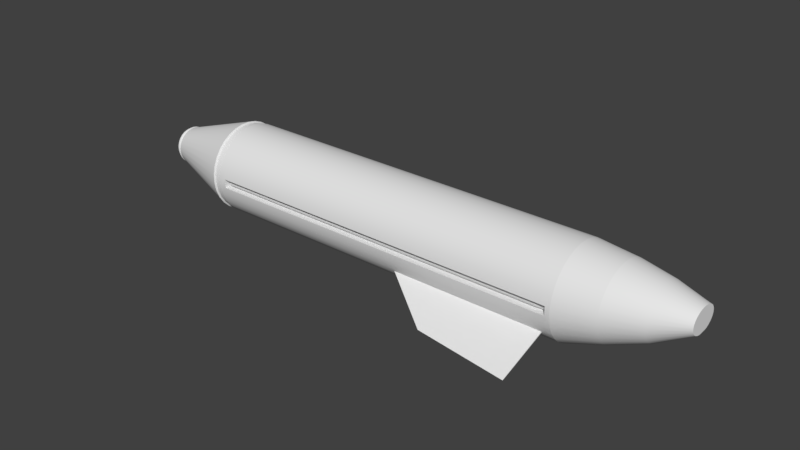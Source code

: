 # Source: sprayer.blend  (saved by Blender 2.79.0; exported with 4.5.12 LTS)
import bpy
from mathutils import Matrix  # noqa: F401  (used for matrix-valued properties, if any)

bpy.ops.wm.read_factory_settings(use_empty=True)
scene = bpy.context.scene
scene.name = 'Scene'

# ---- collections
col_collection_1 = bpy.data.collections.new('Collection 1'); scene.collection.children.link(col_collection_1)

# ---- materials (node trees are filled in below, after node groups)
mat_material_001 = bpy.data.materials.new('Material.001')
mat_material_001.alpha_threshold = 0.0
mat_material_001.use_transparent_shadow = False
mat_material_001.roughness = 0.5

# ---- node groups
ng_auto_smooth = bpy.data.node_groups.new('Auto Smooth', 'GeometryNodeTree')
_s = ng_auto_smooth.interface.new_socket(name='Geometry', in_out='OUTPUT', socket_type='NodeSocketGeometry')
_s = ng_auto_smooth.interface.new_socket(name='Geometry', in_out='INPUT', socket_type='NodeSocketGeometry')
_s = ng_auto_smooth.interface.new_socket(name='Angle', in_out='INPUT', socket_type='NodeSocketFloat')
_s.subtype = 'ANGLE'
_s.min_value = 0.0
_s.max_value = 3.142
ng_auto_smooth.is_modifier = True
_N = ng_auto_smooth.nodes; _L = ng_auto_smooth.links
n0 = _N.new('NodeGroupOutput'); n0.name = 'Group Output'; n0.location = (480, -100)
n1 = _N.new('NodeGroupInput'); n1.name = 'Group Input'; n1.location = (-420, -300)
n2 = _N.new('NodeGroupInput'); n2.name = 'Group Input.001'; n2.location = (-60, -100)
n3 = _N.new('GeometryNodeSetShadeSmooth'); n3.name = 'Set Shade Smooth'; n3.location = (120, -100)
n3.domain = 'EDGE'
n4 = _N.new('GeometryNodeSetShadeSmooth'); n4.name = 'Set Shade Smooth.001'; n4.location = (300, -100)
n5 = _N.new('GeometryNodeInputMeshEdgeAngle'); n5.name = 'Edge Angle'; n5.location = (-420, -220)
n6 = _N.new('GeometryNodeInputEdgeSmooth'); n6.name = 'Is Edge Smooth'; n6.location = (-60, -160)
n7 = _N.new('GeometryNodeInputShadeSmooth'); n7.name = 'Is Face Smooth'; n7.location = (-240, -340)
n8 = _N.new('FunctionNodeBooleanMath'); n8.name = 'Boolean Math'; n8.location = (-60, -220)
n9 = _N.new('FunctionNodeCompare'); n9.name = 'Compare'; n9.location = (-240, -180)
n9.operation = 'LESS_EQUAL'
_L.new(n5.outputs[0], n9.inputs[0])
_L.new(n4.outputs[0], n0.inputs[0])
_L.new(n1.outputs[1], n9.inputs[1])
_L.new(n9.outputs[0], n8.inputs[0])
_L.new(n7.outputs[0], n8.inputs[1])
_L.new(n2.outputs[0], n3.inputs[0])
_L.new(n6.outputs[0], n3.inputs[1])
_L.new(n3.outputs[0], n4.inputs[0])
_L.new(n8.outputs[0], n3.inputs[2])
n0.is_active_output = True

# ---- material node trees

# ---- world
world_world = bpy.data.worlds.new('World'); scene.world = world_world
world_world.color = (0.05088, 0.05088, 0.05088)
world_world.use_sun_shadow = False
world_world.sun_shadow_jitter_overblur = 0.0
world_world.cycles.sampling_method = 'MANUAL'

# ---- meshes
me_cylinder_001 = bpy.data.meshes.new('Cylinder.001')
me_cylinder_001.from_pydata([(-0.01278, 0.1297, -0.01345), (-0.008407, 0.08536, 1.187), (0.03784, 0.1247, -0.01345), (0.04188, 0.08375, 1.186), (0.0827, 0.1008, -0.01345), (0.08579, 0.06939, 1.185), (0.115, 0.06145, -0.01345), (0.1166, 0.04447, 1.184), (0.1297, 0.01278, -0.01345), (0.1297, 0.01278, 1.182), (0.1247, -0.03784, -0.01345), (0.1231, -0.02086, 1.18), (0.1008, -0.0827, -0.01345), (0.09768, -0.05132, 1.178), (0.06145, -0.115, -0.01345), (0.05741, -0.07398, 1.177), (0.01278, -0.1297, -0.01345), (0.008408, -0.08536, 1.176), (-0.03784, -0.1247, -0.01345), (-0.04188, -0.08375, 1.177), (-0.0827, -0.1008, -0.01345), (-0.08579, -0.06939, 1.178), (-0.115, -0.06145, -0.01345), (-0.1166, -0.04447, 1.18), (-0.1297, -0.01278, -0.01345), (-0.1297, -0.01278, 1.182), (-0.1247, 0.03784, -0.01345), (-0.1231, 0.02086, 1.184), (-0.1008, 0.0827, -0.01345), (-0.09768, 0.05132, 1.185), (-0.06145, 0.115, -0.01345), (-0.05741, 0.07397, 1.186), (-0.01278, 0.1297, 1.147), (0.03784, 0.1247, 1.147), (0.0827, 0.1008, 1.147), (0.115, 0.06145, 1.147), (0.1297, 0.01278, 1.147), (0.1247, -0.03784, 1.147), (0.1008, -0.0827, 1.147), (0.06145, -0.115, 1.147), (0.01278, -0.1297, 1.147), (-0.03784, -0.1247, 1.147), (-0.0827, -0.1008, 1.147), (-0.115, -0.06145, 1.147), (-0.1297, -0.01278, 1.147), (-0.1247, 0.03784, 1.147), (-0.1008, 0.0827, 1.147), (-0.06145, 0.115, 1.147), (0.03487, 0.07602, 1.17), (-0.00762, 0.07738, 1.17), (0.07197, 0.06389, 1.169), (0.09803, 0.04283, 1.167), (0.1091, 0.01605, 1.166), (0.1035, -0.01237, 1.164), (0.08201, -0.03811, 1.163), (0.04799, -0.05725, 1.162), (0.006587, -0.06687, 1.161), (-0.0359, -0.06551, 1.162), (-0.073, -0.05338, 1.163), (-0.09906, -0.03232, 1.164), (-0.1101, -0.005542, 1.166), (-0.1045, 0.02288, 1.167), (-0.08304, 0.04862, 1.169), (-0.04902, 0.06776, 1.17), (0.009297, -0.005241, 0.2516), (0.08412, -0.7649, 0.2525), (0.04061, -0.002225, 0.251), (0.1154, -0.7619, 0.2518), (0.06717, 0.0001954, 0.2491), (0.142, -0.7595, 0.25), (0.08494, 0.001652, 0.2463), (0.1598, -0.7581, 0.2472), (0.0912, 0.001924, 0.243), (0.166, -0.7578, 0.2439), (0.08501, 0.0009688, 0.2397), (0.1598, -0.7587, 0.2406), (0.0673, -0.001068, 0.2369), (0.1421, -0.7608, 0.2378), (0.04078, -0.003875, 0.2351), (0.1156, -0.7636, 0.2359), (0.009473, -0.007027, 0.2344), (0.0843, -0.7667, 0.2353), (-0.02184, -0.01004, 0.2351), (0.05298, -0.7697, 0.2359), (-0.0484, -0.01246, 0.2369), (0.02642, -0.7722, 0.2378), (-0.06617, -0.01392, 0.2397), (0.008657, -0.7736, 0.2406), (-0.07243, -0.01419, 0.243), (0.002395, -0.7739, 0.2439), (-0.06624, -0.01324, 0.2463), (0.008589, -0.7729, 0.2472), (-0.04853, -0.0112, 0.2491), (0.0263, -0.7709, 0.25), (-0.02201, -0.008393, 0.251), (0.05282, -0.7681, 0.2518), (0.07916, -0.7146, 0.2569), (0.1529, -1.464, 0.2578), (0.1267, -0.71, 0.2559), (0.2005, -1.459, 0.2568), (0.1671, -0.7064, 0.2531), (0.2409, -1.455, 0.2539), (0.1941, -0.7041, 0.2488), (0.2679, -1.453, 0.2497), (0.2036, -0.7037, 0.2438), (0.2774, -1.453, 0.2447), (0.1942, -0.7052, 0.2388), (0.268, -1.454, 0.2397), (0.1673, -0.7083, 0.2346), (0.2411, -1.457, 0.2354), (0.127, -0.7125, 0.2317), (0.2008, -1.462, 0.2326), (0.07943, -0.7173, 0.2308), (0.1532, -1.466, 0.2316), (0.03185, -0.7219, 0.2317), (0.1056, -1.471, 0.2326), (-0.008513, -0.7256, 0.2346), (0.06525, -1.475, 0.2354), (-0.0355, -0.7278, 0.2388), (0.03826, -1.477, 0.2397), (-0.04502, -0.7282, 0.2438), (0.02875, -1.477, 0.2447), (-0.03561, -0.7268, 0.2488), (0.03816, -1.476, 0.2497), (-0.008702, -0.7237, 0.2531), (0.06506, -1.473, 0.2539), (0.0316, -0.7194, 0.2559), (0.1054, -1.468, 0.2568)], [], [(32, 1, 3, 33), (33, 3, 5, 34), (34, 5, 7, 35), (35, 7, 9, 36), (36, 9, 11, 37), (37, 11, 13, 38), (38, 13, 15, 39), (39, 15, 17, 40), (40, 17, 19, 41), (41, 19, 21, 42), (42, 21, 23, 43), (43, 23, 25, 44), (44, 25, 27, 45), (45, 27, 29, 46), (17, 15, 55, 56), (46, 29, 31, 47), (47, 31, 1, 32), (0, 2, 4, 6, 8, 10, 12, 14, 16, 18, 20, 22, 24, 26, 28, 30), (30, 47, 32, 0), (28, 46, 47, 30), (26, 45, 46, 28), (24, 44, 45, 26), (22, 43, 44, 24), (20, 42, 43, 22), (18, 41, 42, 20), (16, 40, 41, 18), (14, 39, 40, 16), (12, 38, 39, 14), (10, 37, 38, 12), (8, 36, 37, 10), (6, 35, 36, 8), (4, 34, 35, 6), (2, 33, 34, 4), (0, 32, 33, 2), (48, 49, 63, 62, 61, 60, 59, 58, 57, 56, 55, 54, 53, 52, 51, 50), (3, 1, 49, 48), (27, 25, 60, 61), (13, 11, 53, 54), (23, 21, 58, 59), (1, 31, 63, 49), (9, 7, 51, 52), (19, 17, 56, 57), (29, 27, 61, 62), (5, 3, 48, 50), (15, 13, 54, 55), (25, 23, 59, 60), (11, 9, 52, 53), (21, 19, 57, 58), (31, 29, 62, 63), (7, 5, 50, 51), (64, 65, 67, 66), (66, 67, 69, 68), (68, 69, 71, 70), (70, 71, 73, 72), (72, 73, 75, 74), (74, 75, 77, 76), (76, 77, 79, 78), (78, 79, 81, 80), (80, 81, 83, 82), (82, 83, 85, 84), (84, 85, 87, 86), (86, 87, 89, 88), (88, 89, 91, 90), (90, 91, 93, 92), (67, 65, 95, 93, 91, 89, 87, 85, 83, 81, 79, 77, 75, 73, 71, 69), (92, 93, 95, 94), (94, 95, 65, 64), (96, 97, 99, 98), (98, 99, 101, 100), (100, 101, 103, 102), (102, 103, 105, 104), (104, 105, 107, 106), (106, 107, 109, 108), (108, 109, 111, 110), (110, 111, 113, 112), (112, 113, 115, 114), (114, 115, 117, 116), (116, 117, 119, 118), (118, 119, 121, 120), (120, 121, 123, 122), (122, 123, 125, 124), (124, 125, 127, 126), (126, 127, 97, 96), (96, 98, 100, 102, 104, 106, 108, 110, 112, 114, 116, 118, 120, 122, 124, 126)])
me_cylinder_001.polygons.foreach_set('use_smooth', [True] * 84)
_uv = me_cylinder_001.uv_layers.new(name='UVMap')
_uv.uv.foreach_set('vector', [0.9005, 0.939, 0.9005, 0.968, 0.8875, 0.968, 0.8875, 0.939, 0.8875, 0.939, 0.8875, 0.968, 0.8749, 0.968, 0.8749, 0.939, 0.8749, 0.939, 0.8749, 0.968, 0.8632, 0.968, 0.8632, 0.939, 0.8632, 0.939, 0.8632, 0.968, 0.8522, 0.968, 0.8522, 0.939, 0.8522, 0.939, 0.8522, 0.968, 0.8411, 0.968, 0.8411, 0.939, 0.8411, 0.939, 0.8411, 0.968, 0.8294, 0.968, 0.8294, 0.939, 0.8294, 0.939, 0.8294, 0.968, 0.8169, 0.968, 0.8169, 0.939, 0.8169, 0.939, 0.8169, 0.968, 0.8039, 0.968, 0.8039, 0.939, 0.8039, 0.939, 0.8039, 0.968, 0.7909, 0.968, 0.7909, 0.939, 0.9841, 0.939, 0.9841, 0.968, 0.9716, 0.968, 0.9716, 0.939, 0.9716, 0.939, 0.9716, 0.968, 0.9599, 0.968, 0.9599, 0.939, 0.9599, 0.939, 0.9599, 0.968, 0.9488, 0.968, 0.9488, 0.939, 0.9488, 0.939, 0.9488, 0.968, 0.9377, 0.968, 0.9377, 0.939, 0.9377, 0.939, 0.9377, 0.968, 0.926, 0.968, 0.926, 0.939, 0.8039, 0.968, 0.8169, 0.968, 0.8169, 0.9827, 0.8039, 0.9827, 0.926, 0.939, 0.926, 0.968, 0.9135, 0.968, 0.9135, 0.939, 0.9135, 0.939, 0.9135, 0.968, 0.9005, 0.968, 0.9005, 0.939, 0.8536, 0.09803, 0.8617, 0.1175, 0.8617, 0.1386, 0.8536, 0.1581, 0.8387, 0.173, 0.8192, 0.1811, 0.7981, 0.1811, 0.7786, 0.173, 0.7637, 0.1581, 0.7556, 0.1386, 0.7556, 0.1175, 0.7637, 0.09803, 0.7786, 0.08311, 0.7981, 0.07504, 0.8192, 0.07504, 0.8387, 0.08311, 0.9135, 0.2179, 0.9135, 0.939, 0.9005, 0.939, 0.9005, 0.2179, 0.926, 0.2179, 0.926, 0.939, 0.9135, 0.939, 0.9135, 0.2179, 0.9377, 0.2179, 0.9377, 0.939, 0.926, 0.939, 0.926, 0.2179, 0.9488, 0.2179, 0.9488, 0.939, 0.9377, 0.939, 0.9377, 0.2179, 0.9599, 0.2179, 0.9599, 0.939, 0.9488, 0.939, 0.9488, 0.2179, 0.9716, 0.2179, 0.9716, 0.939, 0.9599, 0.939, 0.9599, 0.2179, 0.9841, 0.2179, 0.9841, 0.939, 0.9716, 0.939, 0.9716, 0.2179, 0.8039, 0.2179, 0.8039, 0.939, 0.7909, 0.939, 0.7909, 0.2179, 0.8169, 0.2179, 0.8169, 0.939, 0.8039, 0.939, 0.8039, 0.2179, 0.8294, 0.2179, 0.8294, 0.939, 0.8169, 0.939, 0.8169, 0.2179, 0.8411, 0.2179, 0.8411, 0.939, 0.8294, 0.939, 0.8294, 0.2179, 0.8522, 0.2179, 0.8522, 0.939, 0.8411, 0.939, 0.8411, 0.2179, 0.8632, 0.2179, 0.8632, 0.939, 0.8522, 0.939, 0.8522, 0.2179, 0.8749, 0.2179, 0.8749, 0.939, 0.8632, 0.939, 0.8632, 0.2179, 0.8875, 0.2179, 0.8875, 0.939, 0.8749, 0.939, 0.8749, 0.2179, 0.9005, 0.2179, 0.9005, 0.939, 0.8875, 0.939, 0.8875, 0.2179, 0.9475, 0.0865, 0.9269, 0.09579, 0.9046, 0.09946, 0.884, 0.09693, 0.8682, 0.08861, 0.8596, 0.07575, 0.8596, 0.06031, 0.8682, 0.04465, 0.884, 0.03114, 0.9046, 0.02185, 0.9269, 0.01819, 0.9475, 0.02071, 0.9633, 0.02904, 0.9718, 0.0419, 0.9718, 0.05734, 0.9633, 0.073, 0.8875, 0.968, 0.9005, 0.968, 0.9005, 0.9827, 0.8875, 0.9827, 0.9377, 0.968, 0.9488, 0.968, 0.9488, 0.9827, 0.9377, 0.9827, 0.8294, 0.968, 0.8411, 0.968, 0.8411, 0.9827, 0.8294, 0.9827, 0.9599, 0.968, 0.9716, 0.968, 0.9716, 0.9827, 0.9599, 0.9827, 0.9005, 0.968, 0.9135, 0.968, 0.9135, 0.9827, 0.9005, 0.9827, 0.8522, 0.968, 0.8632, 0.968, 0.8632, 0.9827, 0.8522, 0.9827, 0.7909, 0.968, 0.8039, 0.968, 0.8039, 0.9827, 0.7909, 0.9827, 0.926, 0.968, 0.9377, 0.968, 0.9377, 0.9827, 0.926, 0.9827, 0.8749, 0.968, 0.8875, 0.968, 0.8875, 0.9827, 0.8749, 0.9827, 0.8169, 0.968, 0.8294, 0.968, 0.8294, 0.9827, 0.8169, 0.9827, 0.9488, 0.968, 0.9599, 0.968, 0.9599, 0.9827, 0.9488, 0.9827, 0.8411, 0.968, 0.8522, 0.968, 0.8522, 0.9827, 0.8411, 0.9827, 0.9716, 0.968, 0.9841, 0.968, 0.9841, 0.9827, 0.9716, 0.9827, 0.9135, 0.968, 0.926, 0.968, 0.926, 0.9827, 0.9135, 0.9827, 0.8632, 0.968, 0.8749, 0.968, 0.8749, 0.9827, 0.8632, 0.9827, 0.6721, 0.01143, 0.6721, 0.3691, 0.6665, 0.3691, 0.6665, 0.01146, 0.6665, 0.01146, 0.6665, 0.3691, 0.6618, 0.3692, 0.6618, 0.01155, 0.6618, 0.01155, 0.6618, 0.3692, 0.6586, 0.3694, 0.6586, 0.01169, 0.6586, 0.01169, 0.6586, 0.3694, 0.6562, 0.3697, 0.6562, 0.01199, 0.6562, 0.01199, 0.6562, 0.3697, 0.6538, 0.37, 0.6538, 0.01229, 0.6538, 0.01229, 0.6538, 0.37, 0.6506, 0.3701, 0.6506, 0.01242, 0.6506, 0.01242, 0.6506, 0.3701, 0.6459, 0.3702, 0.6459, 0.01251, 0.6459, 0.01251, 0.6459, 0.3702, 0.6403, 0.3702, 0.6403, 0.01254, 0.704, 0.01234, 0.704, 0.37, 0.6984, 0.37, 0.6984, 0.01231, 0.6984, 0.01231, 0.6984, 0.37, 0.6936, 0.3699, 0.6936, 0.01222, 0.6936, 0.01222, 0.6936, 0.3699, 0.6904, 0.3698, 0.6904, 0.01208, 0.6904, 0.01208, 0.6904, 0.3698, 0.6881, 0.3696, 0.6881, 0.01189, 0.6881, 0.01189, 0.6881, 0.3696, 0.6857, 0.3694, 0.6857, 0.01169, 0.6857, 0.01169, 0.6857, 0.3694, 0.6825, 0.3692, 0.6825, 0.01155, 0.7164, 0.3902, 0.7153, 0.396, 0.7164, 0.4019, 0.7198, 0.4068, 0.7247, 0.4101, 0.7306, 0.4113, 0.7364, 0.4101, 0.7414, 0.4068, 0.7447, 0.4018, 0.7459, 0.396, 0.7447, 0.3901, 0.7414, 0.3852, 0.7364, 0.3818, 0.7305, 0.3807, 0.7247, 0.3819, 0.7197, 0.3852, 0.6825, 0.01155, 0.6825, 0.3692, 0.6777, 0.3691, 0.6777, 0.01146, 0.6777, 0.01146, 0.6777, 0.3691, 0.6721, 0.3691, 0.6721, 0.01143, 0.593, 0.006607, 0.593, 0.3688, 0.5843, 0.3689, 0.5843, 0.006657, 0.5843, 0.006657, 0.5843, 0.3689, 0.5769, 0.369, 0.5769, 0.006797, 0.5769, 0.006797, 0.5769, 0.369, 0.5719, 0.3692, 0.5719, 0.007008, 0.5719, 0.007008, 0.5719, 0.3692, 0.5695, 0.3695, 0.5695, 0.007311, 0.5695, 0.007311, 0.5695, 0.3695, 0.5671, 0.3698, 0.5671, 0.007614, 0.5671, 0.007614, 0.5671, 0.3698, 0.562, 0.37, 0.562, 0.007825, 0.562, 0.007825, 0.562, 0.37, 0.5546, 0.3702, 0.5546, 0.007966, 0.5546, 0.007966, 0.5546, 0.3702, 0.5459, 0.3702, 0.5459, 0.008015, 0.6402, 0.007942, 0.6402, 0.3701, 0.6314, 0.3701, 0.6314, 0.007893, 0.6314, 0.007893, 0.6314, 0.3701, 0.624, 0.37, 0.624, 0.007752, 0.624, 0.007752, 0.624, 0.37, 0.619, 0.3697, 0.619, 0.007541, 0.619, 0.007541, 0.619, 0.3697, 0.6166, 0.3695, 0.6166, 0.007275, 0.6166, 0.007275, 0.6166, 0.3695, 0.6142, 0.3692, 0.6142, 0.007008, 0.6142, 0.007008, 0.6142, 0.3692, 0.6092, 0.369, 0.6092, 0.006798, 0.6092, 0.006798, 0.6092, 0.369, 0.6018, 0.3689, 0.6018, 0.006657, 0.6018, 0.006657, 0.6018, 0.3689, 0.593, 0.3688, 0.593, 0.006607, 0.7631, 0.4429, 0.7618, 0.4361, 0.7579, 0.4303, 0.7521, 0.4264, 0.7453, 0.425, 0.7385, 0.4264, 0.7327, 0.4302, 0.7288, 0.436, 0.7274, 0.4428, 0.7288, 0.4497, 0.7326, 0.4554, 0.7384, 0.4593, 0.7452, 0.4607, 0.7521, 0.4594, 0.7578, 0.4555, 0.7617, 0.4497])
me_cylinder_001.materials.append(mat_material_001)
me_cylinder_001.use_remesh_preserve_volume = False
me_cylinder_001.use_remesh_preserve_attributes = False
me_cylinder_001.use_mirror_vertex_groups = False
me_cylinder_001.update()
me_plane_001 = bpy.data.meshes.new('Plane.001')
me_plane_001.from_pydata([(0.08024, 0.2417, 0.003), (0.9381, 0.2417, 0.003), (0.3808, 0.4699, 1.956e-08), (0.8929, 0.523, 1.723e-08), (0.08024, 0.2417, -0.003), (0.9381, 0.2417, -0.003)], [], [(0, 1, 3, 2), (4, 2, 3, 5), (1, 5, 3), (2, 4, 0)])
_uv = me_plane_001.uv_layers.new(name='UVMap')
_uv.uv.foreach_set('vector', [0.5405, 0.5111, 0.774, 0.5111, 0.7617, 0.5876, 0.6223, 0.5732, 0.5394, 0.6642, 0.6213, 0.6021, 0.7607, 0.5877, 0.773, 0.6642, 0.774, 0.5111, 0.7756, 0.5113, 0.7617, 0.5876, 0.6223, 0.5732, 0.5394, 0.5125, 0.5405, 0.5111])
me_plane_001.materials.append(mat_material_001)
me_plane_001.use_remesh_preserve_volume = False
me_plane_001.use_remesh_preserve_attributes = False
me_plane_001.use_mirror_vertex_groups = False
me_plane_001.update()
me_cylinder = bpy.data.meshes.new('Cylinder')
me_cylinder.from_pydata([(1.134e-07, 0.04478, -1.0), (0.008736, 0.04392, -1.0), (0.01714, 0.04137, -1.0), (0.02488, 0.03723, -1.0), (0.03166, 0.03166, -1.0), (0.03723, 0.02488, -1.0), (0.04137, 0.01714, -1.0), (0.04392, 0.008737, -1.0), (0.04478, 2.756e-07, -1.0), (0.04392, -0.008736, -1.0), (0.04137, -0.01714, -1.0), (0.03723, -0.02488, -1.0), (0.03166, -0.03166, -1.0), (0.02488, -0.03723, -1.0), (0.01714, -0.04137, -1.0), (0.008736, -0.04392, -1.0), (9.883e-08, -0.04478, -1.0), (-0.008736, -0.04392, -1.0), (-0.01714, -0.04137, -1.0), (-0.02488, -0.03723, -1.0), (-0.03166, -0.03166, -1.0), (-0.03723, -0.02488, -1.0), (-0.04137, -0.01714, -1.0), (-0.04392, -0.008736, -1.0), (-0.04478, 3.155e-07, -1.0), (-0.04392, 0.008737, -1.0), (-0.04137, 0.01714, -1.0), (-0.03723, 0.02488, -1.0), (-0.03166, 0.03166, -1.0), (-0.02488, 0.03723, -1.0), (-0.01714, 0.04137, -1.0), (-0.008736, 0.04392, -1.0), (8.778e-08, 1.0, -0.6836), (0.1951, 0.9808, -0.6836), (0.3827, 0.9239, -0.6836), (0.5556, 0.8315, -0.6836), (0.7071, 0.7071, -0.6836), (0.8315, 0.5556, -0.6836), (0.9239, 0.3827, -0.6836), (0.9808, 0.1951, -0.6836), (1.0, 7.55e-08, -0.6836), (0.9808, -0.1951, -0.6836), (0.9239, -0.3827, -0.6836), (0.8315, -0.5556, -0.6836), (0.7071, -0.7071, -0.6836), (0.5556, -0.8315, -0.6836), (0.3827, -0.9239, -0.6836), (0.1951, -0.9808, -0.6836), (-2.381e-07, -1.0, -0.6836), (-0.1951, -0.9808, -0.6836), (-0.3827, -0.9239, -0.6836), (-0.5556, -0.8315, -0.6836), (-0.7071, -0.7071, -0.6836), (-0.8315, -0.5556, -0.6836), (-0.9239, -0.3827, -0.6836), (-0.9808, -0.1951, -0.6836), (-1.0, 9.656e-07, -0.6836), (-0.9808, 0.1951, -0.6836), (-0.9239, 0.3827, -0.6836), (-0.8315, 0.5556, -0.6836), (-0.7071, 0.7071, -0.6836), (-0.5556, 0.8315, -0.6836), (-0.3827, 0.9239, -0.6836), (-0.1951, 0.9808, -0.6836), (0.0738, 0.371, -0.9678), (0.1448, 0.3495, -0.9678), (0.2102, 0.3145, -0.9678), (0.2675, 0.2675, -0.9678), (0.3145, 0.2102, -0.9678), (0.3495, 0.1448, -0.9678), (0.371, 0.0738, -0.9678), (0.3783, 1.979e-07, -0.9678), (0.371, -0.0738, -0.9678), (0.3495, -0.1448, -0.9678), (0.3145, -0.2102, -0.9678), (0.2675, -0.2675, -0.9678), (0.2102, -0.3145, -0.9678), (0.1448, -0.3495, -0.9678), (0.0738, -0.371, -0.9678), (-5.249e-08, -0.3783, -0.9678), (-0.0738, -0.371, -0.9678), (-0.1448, -0.3495, -0.9678), (-0.2102, -0.3145, -0.9678), (-0.2675, -0.2675, -0.9678), (-0.3145, -0.2102, -0.9678), (-0.3495, -0.1448, -0.9678), (-0.371, -0.0738, -0.9678), (-0.3783, 5.346e-07, -0.9678), (-0.371, 0.0738, -0.9678), (-0.3495, 0.1448, -0.9678), (-0.3145, 0.2102, -0.9678), (-0.2675, 0.2675, -0.9678), (-0.2102, 0.3145, -0.9678), (-0.1448, 0.3495, -0.9678), (-0.0738, 0.371, -0.9678), (7.077e-08, 0.3783, -0.9678), (7.046e-08, 0.3771, -0.9591), (0.07357, 0.3699, -0.9591), (0.1443, 0.3484, -0.9591), (0.2095, 0.3136, -0.9591), (0.2667, 0.2667, -0.9591), (0.3136, 0.2095, -0.9591), (0.3484, 0.1443, -0.9591), (0.3699, 0.07357, -0.9591), (0.3771, 2.025e-07, -0.9591), (0.3699, -0.07357, -0.9591), (0.3484, -0.1443, -0.9591), (0.3136, -0.2095, -0.9591), (0.2667, -0.2667, -0.9591), (0.2095, -0.3136, -0.9591), (0.1443, -0.3484, -0.9591), (0.07357, -0.3699, -0.9591), (-5.241e-08, -0.3771, -0.9591), (-0.07357, -0.3699, -0.9591), (-0.1443, -0.3484, -0.9591), (-0.2095, -0.3136, -0.9591), (-0.2667, -0.2667, -0.9591), (-0.3136, -0.2095, -0.9591), (-0.3484, -0.1443, -0.9591), (-0.3699, -0.07357, -0.9591), (-0.3771, 5.382e-07, -0.9591), (-0.3699, 0.07357, -0.9591), (-0.3484, 0.1443, -0.9591), (-0.3136, 0.2095, -0.9591), (-0.2667, 0.2667, -0.9591), (-0.2095, 0.3136, -0.9591), (-0.1443, 0.3484, -0.9591), (-0.07357, 0.3699, -0.9591), (6.555e-08, 0.4246, -0.9554), (0.08284, 0.4165, -0.9554), (0.1625, 0.3923, -0.9554), (0.2359, 0.3531, -0.9554), (0.3002, 0.3002, -0.9554), (0.3531, 0.2359, -0.9554), (0.3923, 0.1625, -0.9554), (0.4165, 0.08284, -0.9554), (0.4246, 1.907e-07, -0.9554), (0.4165, -0.08284, -0.9554), (0.3923, -0.1625, -0.9554), (0.3531, -0.2359, -0.9554), (0.3002, -0.3002, -0.9554), (0.2359, -0.3531, -0.9554), (0.1625, -0.3923, -0.9554), (0.08284, -0.4165, -0.9554), (-7.281e-08, -0.4246, -0.9554), (-0.08284, -0.4165, -0.9554), (-0.1625, -0.3923, -0.9554), (-0.2359, -0.3531, -0.9554), (-0.3002, -0.3002, -0.9554), (-0.3531, -0.2359, -0.9554), (-0.3923, -0.1625, -0.9554), (-0.4165, -0.08284, -0.9554), (-0.4246, 5.686e-07, -0.9554), (-0.4165, 0.08284, -0.9554), (-0.3923, 0.1625, -0.9554), (-0.3531, 0.2359, -0.9554), (-0.3002, 0.3002, -0.9554), (-0.2359, 0.3531, -0.9554), (-0.1625, 0.3923, -0.9554), (-0.08284, 0.4165, -0.9554), (6.392e-08, 0.4135, -0.9514), (0.08067, 0.4056, -0.9514), (0.1582, 0.382, -0.9514), (0.2297, 0.3438, -0.9514), (0.2924, 0.2924, -0.9514), (0.3438, 0.2297, -0.9514), (0.382, 0.1582, -0.9514), (0.4056, 0.08067, -0.9514), (0.4135, 1.952e-07, -0.9514), (0.4056, -0.08067, -0.9514), (0.382, -0.1582, -0.9514), (0.3438, -0.2297, -0.9514), (0.2924, -0.2924, -0.9514), (0.2297, -0.3438, -0.9514), (0.1582, -0.382, -0.9514), (0.08067, -0.4056, -0.9514), (-7.082e-08, -0.4135, -0.9514), (-0.08067, -0.4056, -0.9514), (-0.1582, -0.382, -0.9514), (-0.2297, -0.3438, -0.9514), (-0.2924, -0.2924, -0.9514), (-0.3438, -0.2297, -0.9514), (-0.382, -0.1582, -0.9514), (-0.4056, -0.08067, -0.9514), (-0.4135, 5.632e-07, -0.9514), (-0.4056, 0.08067, -0.9514), (-0.382, 0.1582, -0.9514), (-0.3438, 0.2297, -0.9514), (-0.2924, 0.2924, -0.9514), (-0.2297, 0.3438, -0.9514), (-0.1582, 0.382, -0.9514), (-0.08067, 0.4056, -0.9514), (-5.937e-08, 1.0, 0.5949), (0.1951, 0.9808, 0.5949), (0.3827, 0.9239, 0.5949), (0.5556, 0.8315, 0.5949), (0.7071, 0.7071, 0.5949), (0.8315, 0.5556, 0.5949), (0.9239, 0.3827, 0.5949), (0.9808, 0.1951, 0.5949), (1.0, 7.55e-08, 0.5949), (0.9808, -0.1951, 0.5949), (0.9239, -0.3827, 0.5949), (0.8315, -0.5556, 0.5949), (0.7071, -0.7071, 0.5949), (0.5556, -0.8315, 0.5949), (0.3827, -0.9239, 0.5949), (0.1951, -0.9808, 0.5949), (-3.852e-07, -1.0, 0.5949), (-0.1951, -0.9808, 0.5949), (-0.3827, -0.9239, 0.5949), (-0.5556, -0.8315, 0.5949), (-0.7071, -0.7071, 0.5949), (-0.8315, -0.5556, 0.5949), (-0.9239, -0.3827, 0.5949), (-0.9808, -0.1951, 0.5949), (-1.0, 9.656e-07, 0.5949), (-0.9808, 0.1951, 0.5949), (-0.9239, 0.3827, 0.5949), (-0.8315, 0.5556, 0.5949), (-0.7071, 0.7071, 0.5949), (-0.5556, 0.8315, 0.5949), (-0.3827, 0.9239, 0.5949), (-0.1951, 0.9808, 0.5949), (0.1951, 0.9808, -0.6525), (0.3827, 0.9239, -0.6525), (0.5556, 0.8315, -0.6525), (0.7071, 0.7071, -0.6525), (0.8315, 0.5556, -0.6525), (0.9239, 0.3827, -0.6525), (0.9808, 0.1951, -0.6525), (1.0, 7.55e-08, -0.6525), (0.9808, -0.1951, -0.6525), (0.9239, -0.3827, -0.6525), (0.8315, -0.5556, -0.6525), (0.7071, -0.7071, -0.6525), (0.5556, -0.8315, -0.6525), (0.3827, -0.9239, -0.6525), (0.1951, -0.9808, -0.6525), (-2.323e-07, -1.0, -0.6525), (-0.1951, -0.9808, -0.6525), (-0.3827, -0.9239, -0.6525), (-0.5556, -0.8315, -0.6525), (-0.7071, -0.7071, -0.6525), (-0.8315, -0.5556, -0.6525), (-0.9239, -0.3827, -0.6525), (-0.9808, -0.1951, -0.6525), (-1.0, 9.656e-07, -0.6525), (-0.9808, 0.1951, -0.6525), (-0.9239, 0.3827, -0.6525), (-0.8315, 0.5556, -0.6525), (-0.7071, 0.7071, -0.6525), (-0.5556, 0.8315, -0.6525), (-0.3827, 0.9239, -0.6525), (-0.1951, 0.9808, -0.6525), (9.353e-08, 1.0, -0.6525), (0.1884, 0.9473, -0.6806), (0.3696, 0.8924, -0.6806), (0.5366, 0.8031, -0.6806), (0.683, 0.683, -0.6806), (0.8031, 0.5366, -0.6806), (0.8924, 0.3696, -0.6806), (0.9473, 0.1884, -0.6806), (0.9659, 8.093e-08, -0.6806), (0.9473, -0.1884, -0.6806), (0.8924, -0.3696, -0.6806), (0.8031, -0.5366, -0.6806), (0.683, -0.683, -0.6806), (0.5366, -0.8031, -0.6806), (0.3696, -0.8924, -0.6806), (0.1884, -0.9473, -0.6806), (-2.224e-07, -0.9659, -0.6806), (-0.1884, -0.9473, -0.6806), (-0.3696, -0.8924, -0.6806), (-0.5366, -0.8031, -0.6806), (-0.683, -0.683, -0.6806), (-0.8031, -0.5366, -0.6806), (-0.8924, -0.3696, -0.6806), (-0.9473, -0.1884, -0.6806), (-0.9659, 9.407e-07, -0.6806), (-0.9473, 0.1884, -0.6806), (-0.8924, 0.3696, -0.6806), (-0.8031, 0.5366, -0.6806), (-0.683, 0.683, -0.6806), (-0.5366, 0.8031, -0.6806), (-0.3696, 0.8924, -0.6806), (-0.1884, 0.9473, -0.6806), (9.23e-08, 0.9659, -0.6806), (9.701e-08, 0.9659, -0.6549), (0.1884, 0.9473, -0.6549), (0.3696, 0.8924, -0.6549), (0.5366, 0.8031, -0.6549), (0.683, 0.683, -0.6549), (0.8031, 0.5366, -0.6549), (0.8924, 0.3696, -0.6549), (0.9473, 0.1884, -0.6549), (0.9659, 8.093e-08, -0.6549), (0.9473, -0.1884, -0.6549), (0.8924, -0.3696, -0.6549), (0.8031, -0.5366, -0.6549), (0.683, -0.683, -0.6549), (0.5366, -0.8031, -0.6549), (0.3696, -0.8924, -0.6549), (0.1884, -0.9473, -0.6549), (-2.177e-07, -0.9659, -0.6549), (-0.1884, -0.9473, -0.6549), (-0.3696, -0.8924, -0.6549), (-0.5366, -0.8031, -0.6549), (-0.683, -0.683, -0.6549), (-0.8031, -0.5366, -0.6549), (-0.8924, -0.3696, -0.6549), (-0.9473, -0.1884, -0.6549), (-0.9659, 9.407e-07, -0.6549), (-0.9473, 0.1884, -0.6549), (-0.8924, 0.3696, -0.6549), (-0.8031, 0.5366, -0.6549), (-0.683, 0.683, -0.6549), (-0.5366, 0.8031, -0.6549), (-0.3696, 0.8924, -0.6549), (-0.1884, 0.9473, -0.6549), (9.096e-08, 1.0, -0.6315), (0.1951, 0.9808, -0.6315), (0.3827, 0.9239, -0.6315), (0.5556, 0.8315, -0.6315), (0.7071, 0.7071, -0.6315), (0.8315, 0.5556, -0.6315), (0.9239, 0.3827, -0.6315), (0.9808, 0.1951, -0.6315), (1.0, 7.55e-08, -0.6315), (0.9808, -0.1951, -0.6315), (0.9239, -0.3827, -0.6315), (0.8315, -0.5556, -0.6315), (0.7071, -0.7071, -0.6315), (0.5556, -0.8315, -0.6315), (0.3827, -0.9239, -0.6315), (0.1951, -0.9808, -0.6315), (-2.349e-07, -1.0, -0.6315), (-0.1951, -0.9808, -0.6315), (-0.3827, -0.9239, -0.6315), (-0.5556, -0.8315, -0.6315), (-0.7071, -0.7071, -0.6315), (-0.8315, -0.5556, -0.6315), (-0.9239, -0.3827, -0.6315), (-0.9808, -0.1951, -0.6315), (-1.0, 9.656e-07, -0.6315), (-0.9808, 0.1951, -0.6315), (-0.9239, 0.3827, -0.6315), (-0.8315, 0.5556, -0.6315), (-0.7071, 0.7071, -0.6315), (-0.5556, 0.8315, -0.6315), (-0.3827, 0.9239, -0.6315), (-0.1951, 0.9808, -0.6315), (-5.748e-08, 1.0, 0.5795), (0.1951, 0.9808, 0.5795), (0.3827, 0.9239, 0.5795), (0.5556, 0.8315, 0.5795), (0.7071, 0.7071, 0.5795), (0.8315, 0.5556, 0.5795), (0.9239, 0.3827, 0.5795), (0.9808, 0.1951, 0.5795), (1.0, 7.55e-08, 0.5795), (0.9808, -0.1951, 0.5795), (0.9239, -0.3827, 0.5795), (0.8315, -0.5556, 0.5795), (0.7071, -0.7071, 0.5795), (0.5556, -0.8315, 0.5795), (0.3827, -0.9239, 0.5795), (0.1951, -0.9808, 0.5795), (-3.833e-07, -1.0, 0.5795), (-0.1951, -0.9808, 0.5795), (-0.3827, -0.9239, 0.5795), (-0.5556, -0.8315, 0.5795), (-0.7071, -0.7071, 0.5795), (-0.8315, -0.5556, 0.5795), (-0.9239, -0.3827, 0.5795), (-0.9808, -0.1951, 0.5795), (-1.0, 9.656e-07, 0.5795), (-0.9808, 0.1951, 0.5795), (-0.9239, 0.3827, 0.5795), (-0.8315, 0.5556, 0.5795), (-0.7071, 0.7071, 0.5795), (-0.5556, 0.8315, 0.5795), (-0.3827, 0.9239, 0.5795), (-0.1951, 0.9808, 0.5795), (0.1776, -0.8031, 0.5795), (0.1776, -0.8031, -0.6315), (-0.0175, -0.8223, 0.5795), (-0.0175, -0.8223, -0.6315), (-0.1776, 0.8031, 0.5795), (-0.1776, 0.8031, -0.6315), (0.0175, 0.8223, -0.6315), (0.0175, 0.8223, 0.5795), (-0.2742, 0.8317, 0.722), (-0.4248, 0.7838, 0.722), (-0.5633, 0.7055, 0.722), (-0.6845, 0.5995, 0.722), (-0.7837, 0.4702, 0.722), (-0.8571, 0.3223, 0.722), (-0.9019, 0.1616, 0.722), (-0.9163, -0.005677, 0.722), (-0.8998, -0.1732, 0.722), (-0.853, -0.3345, 0.722), (-0.7778, -0.4833, 0.722), (-0.677, -0.614, 0.722), (-0.5544, -0.7216, 0.722), (-0.4149, -0.8018, 0.722), (-0.2637, -0.8516, 0.722), (-0.1067, -0.8692, 0.722), (0.05012, -0.8537, 0.722), (0.2007, -0.8059, 0.722), (0.3392, -0.7275, 0.722), (0.4605, -0.6216, 0.722), (0.5597, -0.4922, 0.722), (0.6331, -0.3444, 0.722), (0.6778, -0.1837, 0.722), (0.6922, -0.01639, 0.722), (0.6757, 0.1511, 0.722), (0.629, 0.3124, 0.722), (0.5537, 0.4613, 0.722), (0.4529, 0.592, 0.722), (0.3303, 0.6995, 0.722), (0.1908, 0.7797, 0.722), (0.03961, 0.8296, 0.722), (-0.1174, 0.8471, 0.722), (-0.3279, 0.6103, 0.8381), (-0.4349, 0.575, 0.8381), (-0.5333, 0.5169, 0.8381), (-0.6192, 0.4381, 0.8381), (-0.6894, 0.3417, 0.8381), (-0.7411, 0.2314, 0.8381), (-0.7724, 0.1114, 0.8381), (-0.782, -0.01374, 0.8381), (-0.7697, -0.1391, 0.8381), (-0.7358, -0.2599, 0.8381), (-0.6817, -0.3715, 0.8381), (-0.6094, -0.4696, 0.8381), (-0.5218, -0.5505, 0.8381), (-0.4222, -0.611, 0.8381), (-0.3144, -0.6488, 0.8381), (-0.2026, -0.6625, 0.8381), (-0.09099, -0.6515, 0.8381), (0.01602, -0.6163, 0.8381), (0.1144, -0.5582, 0.8381), (0.2003, -0.4794, 0.8381), (0.2704, -0.383, 0.8381), (0.3222, -0.2726, 0.8381), (0.3535, -0.1526, 0.8381), (0.3631, -0.02752, 0.8381), (0.3508, 0.09783, 0.8381), (0.3169, 0.2186, 0.8381), (0.2628, 0.3302, 0.8381), (0.1905, 0.4284, 0.8381), (0.1029, 0.5092, 0.8381), (0.003286, 0.5698, 0.8381), (-0.1045, 0.6076, 0.8381), (-0.2163, 0.6212, 0.8381), (-0.3832, 0.3318, 0.9441), (-0.432, 0.3128, 0.9441), (-0.4767, 0.2805, 0.9441), (-0.5153, 0.2363, 0.9441), (-0.5465, 0.1817, 0.9441), (-0.5691, 0.119, 0.9441), (-0.5821, 0.05046, 0.9441), (-0.5852, -0.02124, 0.9441), (-0.5781, -0.09333, 0.9441), (-0.5611, -0.1631, 0.9441), (-0.5349, -0.2277, 0.9441), (-0.5006, -0.2849, 0.9441), (-0.4593, -0.3323, 0.9441), (-0.4128, -0.3681, 0.9441), (-0.3627, -0.3911, 0.9441), (-0.3111, -0.4002, 0.9441), (-0.2598, -0.3951, 0.9441), (-0.211, -0.3761, 0.9441), (-0.1663, -0.3439, 0.9441), (-0.1277, -0.2996, 0.9441), (-0.09647, -0.2451, 0.9441), (-0.0739, -0.1823, 0.9441), (-0.06085, -0.1138, 0.9441), (-0.05782, -0.04209, 0.9441), (-0.06492, 0.03, 0.9441), (-0.08188, 0.09973, 0.9441), (-0.1081, 0.1644, 0.9441), (-0.1424, 0.2215, 0.9441), (-0.1837, 0.269, 0.9441), (-0.2302, 0.3048, 0.9441), (-0.2803, 0.3277, 0.9441), (-0.3319, 0.3369, 0.9441)], [], [(0, 1, 2, 3, 4, 5, 6, 7, 8, 9, 10, 11, 12, 13, 14, 15, 16, 17, 18, 19, 20, 21, 22, 23, 24, 25, 26, 27, 28, 29, 30, 31), (191, 63, 32, 160), (190, 62, 63, 191), (189, 61, 62, 190), (188, 60, 61, 189), (187, 59, 60, 188), (186, 58, 59, 187), (185, 57, 58, 186), (184, 56, 57, 185), (183, 55, 56, 184), (182, 54, 55, 183), (181, 53, 54, 182), (180, 52, 53, 181), (179, 51, 52, 180), (178, 50, 51, 179), (177, 49, 50, 178), (176, 48, 49, 177), (175, 47, 48, 176), (174, 46, 47, 175), (173, 45, 46, 174), (172, 44, 45, 173), (171, 43, 44, 172), (170, 42, 43, 171), (169, 41, 42, 170), (168, 40, 41, 169), (167, 39, 40, 168), (166, 38, 39, 167), (165, 37, 38, 166), (164, 36, 37, 165), (163, 35, 36, 164), (162, 34, 35, 163), (161, 33, 34, 162), (160, 32, 33, 161), (0, 95, 64, 1), (1, 64, 65, 2), (2, 65, 66, 3), (3, 66, 67, 4), (4, 67, 68, 5), (5, 68, 69, 6), (6, 69, 70, 7), (7, 70, 71, 8), (8, 71, 72, 9), (9, 72, 73, 10), (10, 73, 74, 11), (11, 74, 75, 12), (12, 75, 76, 13), (13, 76, 77, 14), (14, 77, 78, 15), (15, 78, 79, 16), (16, 79, 80, 17), (17, 80, 81, 18), (18, 81, 82, 19), (19, 82, 83, 20), (20, 83, 84, 21), (21, 84, 85, 22), (22, 85, 86, 23), (23, 86, 87, 24), (24, 87, 88, 25), (25, 88, 89, 26), (26, 89, 90, 27), (27, 90, 91, 28), (28, 91, 92, 29), (29, 92, 93, 30), (30, 93, 94, 31), (31, 94, 95, 0), (95, 96, 97, 64), (64, 97, 98, 65), (65, 98, 99, 66), (66, 99, 100, 67), (67, 100, 101, 68), (68, 101, 102, 69), (69, 102, 103, 70), (70, 103, 104, 71), (71, 104, 105, 72), (72, 105, 106, 73), (73, 106, 107, 74), (74, 107, 108, 75), (75, 108, 109, 76), (76, 109, 110, 77), (77, 110, 111, 78), (78, 111, 112, 79), (79, 112, 113, 80), (80, 113, 114, 81), (81, 114, 115, 82), (82, 115, 116, 83), (83, 116, 117, 84), (84, 117, 118, 85), (85, 118, 119, 86), (86, 119, 120, 87), (87, 120, 121, 88), (88, 121, 122, 89), (89, 122, 123, 90), (90, 123, 124, 91), (91, 124, 125, 92), (92, 125, 126, 93), (93, 126, 127, 94), (94, 127, 96, 95), (96, 128, 129, 97), (97, 129, 130, 98), (98, 130, 131, 99), (99, 131, 132, 100), (100, 132, 133, 101), (101, 133, 134, 102), (102, 134, 135, 103), (103, 135, 136, 104), (104, 136, 137, 105), (105, 137, 138, 106), (106, 138, 139, 107), (107, 139, 140, 108), (108, 140, 141, 109), (109, 141, 142, 110), (110, 142, 143, 111), (111, 143, 144, 112), (112, 144, 145, 113), (113, 145, 146, 114), (114, 146, 147, 115), (115, 147, 148, 116), (116, 148, 149, 117), (117, 149, 150, 118), (118, 150, 151, 119), (119, 151, 152, 120), (120, 152, 153, 121), (121, 153, 154, 122), (122, 154, 155, 123), (123, 155, 156, 124), (124, 156, 157, 125), (125, 157, 158, 126), (126, 158, 159, 127), (127, 159, 128, 96), (128, 160, 161, 129), (129, 161, 162, 130), (130, 162, 163, 131), (131, 163, 164, 132), (132, 164, 165, 133), (133, 165, 166, 134), (134, 166, 167, 135), (135, 167, 168, 136), (136, 168, 169, 137), (137, 169, 170, 138), (138, 170, 171, 139), (139, 171, 172, 140), (140, 172, 173, 141), (141, 173, 174, 142), (142, 174, 175, 143), (143, 175, 176, 144), (144, 176, 177, 145), (145, 177, 178, 146), (146, 178, 179, 147), (147, 179, 180, 148), (148, 180, 181, 149), (149, 181, 182, 150), (150, 182, 183, 151), (151, 183, 184, 152), (152, 184, 185, 153), (153, 185, 186, 154), (154, 186, 187, 155), (155, 187, 188, 156), (156, 188, 189, 157), (157, 189, 190, 158), (158, 190, 191, 159), (159, 191, 160, 128), (383, 223, 192, 352), (382, 222, 223, 383), (381, 221, 222, 382), (380, 220, 221, 381), (379, 219, 220, 380), (378, 218, 219, 379), (377, 217, 218, 378), (376, 216, 217, 377), (375, 215, 216, 376), (374, 214, 215, 375), (373, 213, 214, 374), (372, 212, 213, 373), (371, 211, 212, 372), (370, 210, 211, 371), (369, 209, 210, 370), (368, 208, 209, 369), (367, 207, 208, 368), (366, 206, 207, 367), (365, 205, 206, 366), (364, 204, 205, 365), (363, 203, 204, 364), (362, 202, 203, 363), (361, 201, 202, 362), (360, 200, 201, 361), (359, 199, 200, 360), (358, 198, 199, 359), (357, 197, 198, 358), (356, 196, 197, 357), (355, 195, 196, 356), (354, 194, 195, 355), (353, 193, 194, 354), (352, 192, 193, 353), (288, 255, 224, 289), (289, 224, 225, 290), (290, 225, 226, 291), (291, 226, 227, 292), (292, 227, 228, 293), (293, 228, 229, 294), (294, 229, 230, 295), (295, 230, 231, 296), (296, 231, 232, 297), (297, 232, 233, 298), (298, 233, 234, 299), (299, 234, 235, 300), (300, 235, 236, 301), (301, 236, 237, 302), (302, 237, 238, 303), (303, 238, 239, 304), (304, 239, 240, 305), (305, 240, 241, 306), (306, 241, 242, 307), (307, 242, 243, 308), (308, 243, 244, 309), (309, 244, 245, 310), (310, 245, 246, 311), (311, 246, 247, 312), (312, 247, 248, 313), (313, 248, 249, 314), (314, 249, 250, 315), (315, 250, 251, 316), (316, 251, 252, 317), (317, 252, 253, 318), (318, 253, 254, 319), (319, 254, 255, 288), (63, 286, 287, 32), (62, 285, 286, 63), (61, 284, 285, 62), (60, 283, 284, 61), (59, 282, 283, 60), (58, 281, 282, 59), (57, 280, 281, 58), (56, 279, 280, 57), (55, 278, 279, 56), (54, 277, 278, 55), (53, 276, 277, 54), (52, 275, 276, 53), (51, 274, 275, 52), (50, 273, 274, 51), (49, 272, 273, 50), (48, 271, 272, 49), (47, 270, 271, 48), (46, 269, 270, 47), (45, 268, 269, 46), (44, 267, 268, 45), (43, 266, 267, 44), (42, 265, 266, 43), (41, 264, 265, 42), (40, 263, 264, 41), (39, 262, 263, 40), (38, 261, 262, 39), (37, 260, 261, 38), (36, 259, 260, 37), (35, 258, 259, 36), (34, 257, 258, 35), (33, 256, 257, 34), (32, 287, 256, 33), (286, 319, 288, 287), (285, 318, 319, 286), (284, 317, 318, 285), (283, 316, 317, 284), (282, 315, 316, 283), (281, 314, 315, 282), (280, 313, 314, 281), (279, 312, 313, 280), (278, 311, 312, 279), (277, 310, 311, 278), (276, 309, 310, 277), (275, 308, 309, 276), (274, 307, 308, 275), (273, 306, 307, 274), (272, 305, 306, 273), (271, 304, 305, 272), (270, 303, 304, 271), (269, 302, 303, 270), (268, 301, 302, 269), (267, 300, 301, 268), (266, 299, 300, 267), (265, 298, 299, 266), (264, 297, 298, 265), (263, 296, 297, 264), (262, 295, 296, 263), (261, 294, 295, 262), (260, 293, 294, 261), (259, 292, 293, 260), (258, 291, 292, 259), (257, 290, 291, 258), (256, 289, 290, 257), (287, 288, 289, 256), (255, 320, 321, 224), (224, 321, 322, 225), (225, 322, 323, 226), (226, 323, 324, 227), (227, 324, 325, 228), (228, 325, 326, 229), (229, 326, 327, 230), (230, 327, 328, 231), (231, 328, 329, 232), (232, 329, 330, 233), (233, 330, 331, 234), (234, 331, 332, 235), (235, 332, 333, 236), (236, 333, 334, 237), (237, 334, 335, 238), (238, 335, 336, 239), (239, 336, 337, 240), (240, 337, 338, 241), (241, 338, 339, 242), (242, 339, 340, 243), (243, 340, 341, 244), (244, 341, 342, 245), (245, 342, 343, 246), (246, 343, 344, 247), (247, 344, 345, 248), (248, 345, 346, 249), (249, 346, 347, 250), (250, 347, 348, 251), (251, 348, 349, 252), (252, 349, 350, 253), (253, 350, 351, 254), (254, 351, 320, 255), (320, 352, 353, 321), (321, 353, 354, 322), (322, 354, 355, 323), (323, 355, 356, 324), (324, 356, 357, 325), (325, 357, 358, 326), (326, 358, 359, 327), (327, 359, 360, 328), (328, 360, 361, 329), (329, 361, 362, 330), (330, 362, 363, 331), (331, 363, 364, 332), (332, 364, 365, 333), (333, 365, 366, 334), (334, 366, 367, 335), (383, 352, 391, 388), (336, 368, 369, 337), (337, 369, 370, 338), (338, 370, 371, 339), (339, 371, 372, 340), (340, 372, 373, 341), (341, 373, 374, 342), (342, 374, 375, 343), (343, 375, 376, 344), (344, 376, 377, 345), (345, 377, 378, 346), (346, 378, 379, 347), (347, 379, 380, 348), (348, 380, 381, 349), (349, 381, 382, 350), (350, 382, 383, 351), (320, 351, 389, 390), (385, 384, 386, 387), (389, 388, 391, 390), (335, 367, 384, 385), (352, 320, 390, 391), (351, 383, 388, 389), (368, 336, 387, 386), (336, 335, 385, 387), (367, 368, 386, 384), (217, 216, 399, 398), (204, 203, 412, 411), (218, 217, 398, 397), (205, 204, 411, 410), (219, 218, 397, 396), (206, 205, 410, 409), (193, 192, 423, 422), (220, 219, 396, 395), (207, 206, 409, 408), (194, 193, 422, 421), (221, 220, 395, 394), (208, 207, 408, 407), (195, 194, 421, 420), (222, 221, 394, 393), (209, 208, 407, 406), (196, 195, 420, 419), (223, 222, 393, 392), (210, 209, 406, 405), (197, 196, 419, 418), (192, 223, 392, 423), (211, 210, 405, 404), (198, 197, 418, 417), (212, 211, 404, 403), (199, 198, 417, 416), (213, 212, 403, 402), (200, 199, 416, 415), (214, 213, 402, 401), (201, 200, 415, 414), (215, 214, 401, 400), (202, 201, 414, 413), (216, 215, 400, 399), (203, 202, 413, 412), (402, 403, 435, 434), (415, 416, 448, 447), (401, 402, 434, 433), (414, 415, 447, 446), (400, 401, 433, 432), (413, 414, 446, 445), (399, 400, 432, 431), (412, 413, 445, 444), (398, 399, 431, 430), (411, 412, 444, 443), (397, 398, 430, 429), (410, 411, 443, 442), (396, 397, 429, 428), (409, 410, 442, 441), (422, 423, 455, 454), (395, 396, 428, 427), (408, 409, 441, 440), (421, 422, 454, 453), (394, 395, 427, 426), (407, 408, 440, 439), (420, 421, 453, 452), (393, 394, 426, 425), (406, 407, 439, 438), (419, 420, 452, 451), (392, 393, 425, 424), (405, 406, 438, 437), (418, 419, 451, 450), (423, 392, 424, 455), (404, 405, 437, 436), (417, 418, 450, 449), (403, 404, 436, 435), (416, 417, 449, 448), (439, 440, 472, 471), (452, 453, 485, 484), (425, 426, 458, 457), (438, 439, 471, 470), (451, 452, 484, 483), (424, 425, 457, 456), (437, 438, 470, 469), (450, 451, 483, 482), (455, 424, 456, 487), (436, 437, 469, 468), (449, 450, 482, 481), (435, 436, 468, 467), (448, 449, 481, 480), (434, 435, 467, 466), (447, 448, 480, 479), (433, 434, 466, 465), (446, 447, 479, 478), (432, 433, 465, 464), (445, 446, 478, 477), (431, 432, 464, 463), (444, 445, 477, 476), (430, 431, 463, 462), (443, 444, 476, 475), (429, 430, 462, 461), (442, 443, 475, 474), (428, 429, 461, 460), (441, 442, 474, 473), (454, 455, 487, 486), (427, 428, 460, 459), (440, 441, 473, 472), (453, 454, 486, 485), (426, 427, 459, 458), (487, 456, 457, 458, 459, 460, 461, 462, 463, 464, 465, 466, 467, 468, 469, 470, 471, 472, 473, 474, 475, 476, 477, 478, 479, 480, 481, 482, 483, 484, 485, 486)])
me_cylinder.polygons.foreach_set('use_smooth', [True] * 458)
_uv = me_cylinder.uv_layers.new(name='UVMap')
_uv.uv.foreach_set('vector', [0.6994, 0.4726, 0.701, 0.4726, 0.7027, 0.4729, 0.7043, 0.4735, 0.7056, 0.4745, 0.7068, 0.4756, 0.7078, 0.477, 0.7084, 0.4786, 0.7087, 0.4802, 0.7087, 0.4819, 0.7084, 0.4836, 0.7078, 0.4851, 0.7068, 0.4865, 0.7056, 0.4877, 0.7043, 0.4887, 0.7027, 0.4893, 0.701, 0.4896, 0.6994, 0.4896, 0.6977, 0.4893, 0.6962, 0.4887, 0.6948, 0.4877, 0.6936, 0.4865, 0.6926, 0.4851, 0.692, 0.4836, 0.6917, 0.4819, 0.6917, 0.4802, 0.692, 0.4786, 0.6926, 0.477, 0.6936, 0.4756, 0.6948, 0.4745, 0.6962, 0.4735, 0.6977, 0.4729, 0.07362, 0.2212, 0.177, 0.2212, 0.177, 0.2532, 0.07362, 0.2532, 0.07362, 0.1909, 0.177, 0.1909, 0.177, 0.2212, 0.07362, 0.2212, 0.07362, 0.1604, 0.177, 0.1604, 0.177, 0.1909, 0.07362, 0.1909, 0.07362, 0.1299, 0.177, 0.1299, 0.177, 0.1604, 0.07362, 0.1604, 0.07362, 0.09924, 0.177, 0.09924, 0.177, 0.1299, 0.07362, 0.1299, 0.07362, 0.06844, 0.177, 0.06844, 0.177, 0.09924, 0.07362, 0.09924, 0.07362, 0.03753, 0.177, 0.03753, 0.177, 0.06844, 0.07362, 0.06844, 0.07362, 0.006551, 0.177, 0.006551, 0.177, 0.03753, 0.07362, 0.03753, 0.07362, 0.9602, 0.177, 0.9602, 0.177, 0.9912, 0.07362, 0.9912, 0.07362, 0.9292, 0.177, 0.9292, 0.177, 0.9602, 0.07362, 0.9602, 0.07362, 0.8983, 0.177, 0.8983, 0.177, 0.9292, 0.07362, 0.9292, 0.07362, 0.8675, 0.177, 0.8675, 0.177, 0.8983, 0.07362, 0.8983, 0.07362, 0.8368, 0.177, 0.8368, 0.177, 0.8675, 0.07362, 0.8675, 0.07362, 0.8063, 0.177, 0.8063, 0.177, 0.8368, 0.07362, 0.8368, 0.07362, 0.7758, 0.177, 0.7758, 0.177, 0.8063, 0.07362, 0.8063, 0.07362, 0.7455, 0.177, 0.7455, 0.177, 0.7758, 0.07362, 0.7758, 0.07362, 0.7135, 0.177, 0.7135, 0.177, 0.7455, 0.07362, 0.7455, 0.07362, 0.6832, 0.177, 0.6832, 0.177, 0.7135, 0.07362, 0.7135, 0.07362, 0.6527, 0.177, 0.6527, 0.177, 0.6832, 0.07362, 0.6832, 0.07362, 0.6222, 0.177, 0.6222, 0.177, 0.6527, 0.07362, 0.6527, 0.07362, 0.5915, 0.177, 0.5915, 0.177, 0.6222, 0.07362, 0.6222, 0.07362, 0.5607, 0.177, 0.5607, 0.177, 0.5915, 0.07362, 0.5915, 0.07362, 0.5298, 0.177, 0.5298, 0.177, 0.5607, 0.07362, 0.5607, 0.07362, 0.4989, 0.177, 0.4989, 0.177, 0.5298, 0.07362, 0.5298, 0.07362, 0.4679, 0.177, 0.4679, 0.177, 0.4989, 0.07362, 0.4989, 0.07362, 0.4369, 0.177, 0.4369, 0.177, 0.4679, 0.07362, 0.4679, 0.07362, 0.406, 0.177, 0.406, 0.177, 0.4369, 0.07362, 0.4369, 0.07362, 0.3752, 0.177, 0.3752, 0.177, 0.406, 0.07362, 0.406, 0.07362, 0.3445, 0.177, 0.3445, 0.177, 0.3752, 0.07362, 0.3752, 0.07362, 0.314, 0.177, 0.314, 0.177, 0.3445, 0.07362, 0.3445, 0.07362, 0.2835, 0.177, 0.2835, 0.177, 0.314, 0.07362, 0.314, 0.07362, 0.2532, 0.177, 0.2532, 0.177, 0.2835, 0.07362, 0.2835, 0.008957, 0.2532, 0.06268, 0.2532, 0.06268, 0.2835, 0.008957, 0.2835, 0.008957, 0.2835, 0.06268, 0.2835, 0.06268, 0.314, 0.008957, 0.314, 0.008957, 0.314, 0.06268, 0.314, 0.06268, 0.3445, 0.008957, 0.3445, 0.008957, 0.3445, 0.06268, 0.3445, 0.06268, 0.3752, 0.008957, 0.3752, 0.008957, 0.3752, 0.06268, 0.3752, 0.06268, 0.406, 0.008957, 0.406, 0.008957, 0.406, 0.06268, 0.406, 0.06268, 0.4369, 0.008957, 0.4369, 0.008957, 0.4369, 0.06268, 0.4369, 0.06268, 0.4679, 0.008957, 0.4679, 0.008957, 0.4679, 0.06268, 0.4679, 0.06268, 0.4989, 0.008957, 0.4989, 0.008957, 0.4989, 0.06268, 0.4989, 0.06268, 0.5298, 0.008957, 0.5298, 0.008957, 0.5298, 0.06268, 0.5298, 0.06268, 0.5607, 0.008957, 0.5607, 0.008957, 0.5607, 0.06268, 0.5607, 0.06268, 0.5915, 0.008957, 0.5915, 0.008957, 0.5915, 0.06268, 0.5915, 0.06268, 0.6222, 0.008957, 0.6222, 0.008957, 0.6222, 0.06268, 0.6222, 0.06268, 0.6527, 0.008957, 0.6527, 0.008957, 0.6527, 0.06268, 0.6527, 0.06268, 0.6832, 0.008957, 0.6832, 0.008957, 0.6832, 0.06268, 0.6832, 0.06268, 0.7135, 0.008957, 0.7135, 0.008957, 0.7135, 0.06268, 0.7135, 0.06268, 0.7455, 0.008957, 0.7455, 0.008957, 0.7455, 0.06268, 0.7455, 0.06268, 0.7758, 0.008957, 0.7758, 0.008957, 0.7758, 0.06268, 0.7758, 0.06268, 0.8063, 0.008957, 0.8063, 0.008957, 0.8063, 0.06268, 0.8063, 0.06268, 0.8368, 0.008957, 0.8368, 0.008957, 0.8368, 0.06268, 0.8368, 0.06268, 0.8675, 0.008957, 0.8675, 0.008957, 0.8675, 0.06268, 0.8675, 0.06268, 0.8983, 0.008957, 0.8983, 0.008957, 0.8983, 0.06268, 0.8983, 0.06268, 0.9292, 0.008957, 0.9292, 0.008957, 0.9292, 0.06268, 0.9292, 0.06268, 0.9602, 0.008957, 0.9602, 0.008957, 0.9602, 0.06268, 0.9602, 0.06268, 0.9912, 0.008957, 0.9912, 0.008957, 0.006551, 0.06268, 0.006551, 0.06268, 0.03753, 0.008957, 0.03753, 0.008957, 0.03753, 0.06268, 0.03753, 0.06268, 0.06844, 0.008957, 0.06844, 0.008957, 0.06844, 0.06268, 0.06844, 0.06268, 0.09924, 0.008957, 0.09924, 0.008957, 0.09924, 0.06268, 0.09924, 0.06268, 0.1299, 0.008957, 0.1299, 0.008957, 0.1299, 0.06268, 0.1299, 0.06268, 0.1604, 0.008957, 0.1604, 0.008957, 0.1604, 0.06268, 0.1604, 0.06268, 0.1909, 0.008957, 0.1909, 0.008957, 0.1909, 0.06268, 0.1909, 0.06268, 0.2212, 0.008957, 0.2212, 0.008957, 0.2212, 0.06268, 0.2212, 0.06268, 0.2532, 0.008957, 0.2532, 0.06268, 0.2532, 0.06409, 0.2532, 0.06409, 0.2835, 0.06268, 0.2835, 0.06268, 0.2835, 0.06409, 0.2835, 0.06409, 0.314, 0.06268, 0.314, 0.06268, 0.314, 0.06409, 0.314, 0.06409, 0.3445, 0.06268, 0.3445, 0.06268, 0.3445, 0.06409, 0.3445, 0.06409, 0.3752, 0.06268, 0.3752, 0.06268, 0.3752, 0.06409, 0.3752, 0.06409, 0.406, 0.06268, 0.406, 0.06268, 0.406, 0.06409, 0.406, 0.06409, 0.4369, 0.06268, 0.4369, 0.06268, 0.4369, 0.06409, 0.4369, 0.06409, 0.4679, 0.06268, 0.4679, 0.06268, 0.4679, 0.06409, 0.4679, 0.06409, 0.4989, 0.06268, 0.4989, 0.06268, 0.4989, 0.06409, 0.4989, 0.06409, 0.5298, 0.06268, 0.5298, 0.06268, 0.5298, 0.06409, 0.5298, 0.06409, 0.5607, 0.06268, 0.5607, 0.06268, 0.5607, 0.06409, 0.5607, 0.06409, 0.5915, 0.06268, 0.5915, 0.06268, 0.5915, 0.06409, 0.5915, 0.06409, 0.6222, 0.06268, 0.6222, 0.06268, 0.6222, 0.06409, 0.6222, 0.06409, 0.6527, 0.06268, 0.6527, 0.06268, 0.6527, 0.06409, 0.6527, 0.06409, 0.6832, 0.06268, 0.6832, 0.06268, 0.6832, 0.06409, 0.6832, 0.06409, 0.7135, 0.06268, 0.7135, 0.06268, 0.7135, 0.06409, 0.7135, 0.06409, 0.7455, 0.06268, 0.7455, 0.06268, 0.7455, 0.06409, 0.7455, 0.06409, 0.7758, 0.06268, 0.7758, 0.06268, 0.7758, 0.06409, 0.7758, 0.06409, 0.8063, 0.06268, 0.8063, 0.06268, 0.8063, 0.06409, 0.8063, 0.06409, 0.8368, 0.06268, 0.8368, 0.06268, 0.8368, 0.06409, 0.8368, 0.06409, 0.8675, 0.06268, 0.8675, 0.06268, 0.8675, 0.06409, 0.8675, 0.06409, 0.8983, 0.06268, 0.8983, 0.06268, 0.8983, 0.06409, 0.8983, 0.06409, 0.9292, 0.06268, 0.9292, 0.06268, 0.9292, 0.06409, 0.9292, 0.06409, 0.9602, 0.06268, 0.9602, 0.06268, 0.9602, 0.06409, 0.9602, 0.06409, 0.9912, 0.06268, 0.9912, 0.06268, 0.006551, 0.06409, 0.006551, 0.06409, 0.03753, 0.06268, 0.03753, 0.06268, 0.03753, 0.06409, 0.03753, 0.06409, 0.06844, 0.06268, 0.06844, 0.06268, 0.06844, 0.06409, 0.06844, 0.06409, 0.09924, 0.06268, 0.09924, 0.06268, 0.09924, 0.06409, 0.09924, 0.06409, 0.1299, 0.06268, 0.1299, 0.06268, 0.1299, 0.06409, 0.1299, 0.06409, 0.1604, 0.06268, 0.1604, 0.06268, 0.1604, 0.06409, 0.1604, 0.06409, 0.1909, 0.06268, 0.1909, 0.06268, 0.1909, 0.06409, 0.1909, 0.06409, 0.2212, 0.06268, 0.2212, 0.06268, 0.2212, 0.06409, 0.2212, 0.06409, 0.2532, 0.06268, 0.2532, 0.06409, 0.2532, 0.07173, 0.2532, 0.07173, 0.2835, 0.06409, 0.2835, 0.06409, 0.2835, 0.07173, 0.2835, 0.07173, 0.314, 0.06409, 0.314, 0.06409, 0.314, 0.07173, 0.314, 0.07173, 0.3445, 0.06409, 0.3445, 0.06409, 0.3445, 0.07173, 0.3445, 0.07173, 0.3752, 0.06409, 0.3752, 0.06409, 0.3752, 0.07173, 0.3752, 0.07173, 0.406, 0.06409, 0.406, 0.06409, 0.406, 0.07173, 0.406, 0.07173, 0.4369, 0.06409, 0.4369, 0.06409, 0.4369, 0.07173, 0.4369, 0.07173, 0.4679, 0.06409, 0.4679, 0.06409, 0.4679, 0.07173, 0.4679, 0.07173, 0.4989, 0.06409, 0.4989, 0.06409, 0.4989, 0.07173, 0.4989, 0.07173, 0.5298, 0.06409, 0.5298, 0.06409, 0.5298, 0.07173, 0.5298, 0.07173, 0.5607, 0.06409, 0.5607, 0.06409, 0.5607, 0.07173, 0.5607, 0.07173, 0.5915, 0.06409, 0.5915, 0.06409, 0.5915, 0.07173, 0.5915, 0.07173, 0.6222, 0.06409, 0.6222, 0.06409, 0.6222, 0.07173, 0.6222, 0.07173, 0.6527, 0.06409, 0.6527, 0.06409, 0.6527, 0.07173, 0.6527, 0.07173, 0.6832, 0.06409, 0.6832, 0.06409, 0.6832, 0.07173, 0.6832, 0.07173, 0.7135, 0.06409, 0.7135, 0.06409, 0.7135, 0.07173, 0.7135, 0.07173, 0.7455, 0.06409, 0.7455, 0.06409, 0.7455, 0.07173, 0.7455, 0.07173, 0.7758, 0.06409, 0.7758, 0.06409, 0.7758, 0.07173, 0.7758, 0.07173, 0.8063, 0.06409, 0.8063, 0.06409, 0.8063, 0.07173, 0.8063, 0.07173, 0.8368, 0.06409, 0.8368, 0.06409, 0.8368, 0.07173, 0.8368, 0.07173, 0.8675, 0.06409, 0.8675, 0.06409, 0.8675, 0.07173, 0.8675, 0.07173, 0.8983, 0.06409, 0.8983, 0.06409, 0.8983, 0.07173, 0.8983, 0.07173, 0.9292, 0.06409, 0.9292, 0.06409, 0.9292, 0.07173, 0.9292, 0.07173, 0.9602, 0.06409, 0.9602, 0.06409, 0.9602, 0.07173, 0.9602, 0.07173, 0.9912, 0.06409, 0.9912, 0.06409, 0.006551, 0.07173, 0.006551, 0.07173, 0.03753, 0.06409, 0.03753, 0.06409, 0.03753, 0.07173, 0.03753, 0.07173, 0.06844, 0.06409, 0.06844, 0.06409, 0.06844, 0.07173, 0.06844, 0.07173, 0.09924, 0.06409, 0.09924, 0.06409, 0.09924, 0.07173, 0.09924, 0.07173, 0.1299, 0.06409, 0.1299, 0.06409, 0.1299, 0.07173, 0.1299, 0.07173, 0.1604, 0.06409, 0.1604, 0.06409, 0.1604, 0.07173, 0.1604, 0.07173, 0.1909, 0.06409, 0.1909, 0.06409, 0.1909, 0.07173, 0.1909, 0.07173, 0.2212, 0.06409, 0.2212, 0.06409, 0.2212, 0.07173, 0.2212, 0.07173, 0.2532, 0.06409, 0.2532, 0.07173, 0.2532, 0.07362, 0.2532, 0.07362, 0.2835, 0.07173, 0.2835, 0.07173, 0.2835, 0.07362, 0.2835, 0.07362, 0.314, 0.07173, 0.314, 0.07173, 0.314, 0.07362, 0.314, 0.07362, 0.3445, 0.07173, 0.3445, 0.07173, 0.3445, 0.07362, 0.3445, 0.07362, 0.3752, 0.07173, 0.3752, 0.07173, 0.3752, 0.07362, 0.3752, 0.07362, 0.406, 0.07173, 0.406, 0.07173, 0.406, 0.07362, 0.406, 0.07362, 0.4369, 0.07173, 0.4369, 0.07173, 0.4369, 0.07362, 0.4369, 0.07362, 0.4679, 0.07173, 0.4679, 0.07173, 0.4679, 0.07362, 0.4679, 0.07362, 0.4989, 0.07173, 0.4989, 0.07173, 0.4989, 0.07362, 0.4989, 0.07362, 0.5298, 0.07173, 0.5298, 0.07173, 0.5298, 0.07362, 0.5298, 0.07362, 0.5607, 0.07173, 0.5607, 0.07173, 0.5607, 0.07362, 0.5607, 0.07362, 0.5915, 0.07173, 0.5915, 0.07173, 0.5915, 0.07362, 0.5915, 0.07362, 0.6222, 0.07173, 0.6222, 0.07173, 0.6222, 0.07362, 0.6222, 0.07362, 0.6527, 0.07173, 0.6527, 0.07173, 0.6527, 0.07362, 0.6527, 0.07362, 0.6832, 0.07173, 0.6832, 0.07173, 0.6832, 0.07362, 0.6832, 0.07362, 0.7135, 0.07173, 0.7135, 0.07173, 0.7135, 0.07362, 0.7135, 0.07362, 0.7455, 0.07173, 0.7455, 0.07173, 0.7455, 0.07362, 0.7455, 0.07362, 0.7758, 0.07173, 0.7758, 0.07173, 0.7758, 0.07362, 0.7758, 0.07362, 0.8063, 0.07173, 0.8063, 0.07173, 0.8063, 0.07362, 0.8063, 0.07362, 0.8368, 0.07173, 0.8368, 0.07173, 0.8368, 0.07362, 0.8368, 0.07362, 0.8675, 0.07173, 0.8675, 0.07173, 0.8675, 0.07362, 0.8675, 0.07362, 0.8983, 0.07173, 0.8983, 0.07173, 0.8983, 0.07362, 0.8983, 0.07362, 0.9292, 0.07173, 0.9292, 0.07173, 0.9292, 0.07362, 0.9292, 0.07362, 0.9602, 0.07173, 0.9602, 0.07173, 0.9602, 0.07362, 0.9602, 0.07362, 0.9912, 0.07173, 0.9912, 0.07173, 0.006551, 0.07362, 0.006551, 0.07362, 0.03753, 0.07173, 0.03753, 0.07173, 0.03753, 0.07362, 0.03753, 0.07362, 0.06844, 0.07173, 0.06844, 0.07173, 0.06844, 0.07362, 0.06844, 0.07362, 0.09924, 0.07173, 0.09924, 0.07173, 0.09924, 0.07362, 0.09924, 0.07362, 0.1299, 0.07173, 0.1299, 0.07173, 0.1299, 0.07362, 0.1299, 0.07362, 0.1604, 0.07173, 0.1604, 0.07173, 0.1604, 0.07362, 0.1604, 0.07362, 0.1909, 0.07173, 0.1909, 0.07173, 0.1909, 0.07362, 0.1909, 0.07362, 0.2212, 0.07173, 0.2212, 0.07173, 0.2212, 0.07362, 0.2212, 0.07362, 0.2532, 0.07173, 0.2532, 0.3897, 0.2212, 0.3921, 0.2212, 0.3921, 0.2532, 0.3897, 0.2532, 0.3897, 0.1909, 0.3921, 0.1909, 0.3921, 0.2212, 0.3897, 0.2212, 0.3897, 0.1604, 0.3921, 0.1604, 0.3921, 0.1909, 0.3897, 0.1909, 0.3897, 0.1299, 0.3921, 0.1299, 0.3921, 0.1604, 0.3897, 0.1604, 0.3897, 0.09924, 0.3921, 0.09924, 0.3921, 0.1299, 0.3897, 0.1299, 0.3897, 0.06844, 0.3921, 0.06844, 0.3921, 0.09924, 0.3897, 0.09924, 0.3897, 0.03753, 0.3921, 0.03753, 0.3921, 0.06844, 0.3897, 0.06844, 0.3897, 0.006551, 0.3921, 0.006551, 0.3921, 0.03753, 0.3897, 0.03753, 0.3897, 0.9602, 0.3921, 0.9602, 0.3921, 0.9912, 0.3897, 0.9912, 0.3897, 0.9292, 0.3921, 0.9292, 0.3921, 0.9602, 0.3897, 0.9602, 0.3897, 0.8983, 0.3921, 0.8983, 0.3921, 0.9292, 0.3897, 0.9292, 0.3897, 0.8675, 0.3921, 0.8675, 0.3921, 0.8983, 0.3897, 0.8983, 0.3897, 0.8368, 0.3921, 0.8368, 0.3921, 0.8675, 0.3897, 0.8675, 0.3897, 0.8063, 0.3921, 0.8063, 0.3921, 0.8368, 0.3897, 0.8368, 0.3897, 0.7758, 0.3921, 0.7758, 0.3921, 0.8063, 0.3897, 0.8063, 0.3897, 0.7455, 0.3921, 0.7455, 0.3921, 0.7758, 0.3897, 0.7758, 0.3897, 0.7135, 0.3921, 0.7135, 0.3921, 0.7455, 0.3897, 0.7455, 0.3897, 0.6832, 0.3921, 0.6832, 0.3921, 0.7135, 0.3897, 0.7135, 0.3897, 0.6527, 0.3921, 0.6527, 0.3921, 0.6832, 0.3897, 0.6832, 0.3897, 0.6222, 0.3921, 0.6222, 0.3921, 0.6527, 0.3897, 0.6527, 0.3897, 0.5915, 0.3921, 0.5915, 0.3921, 0.6222, 0.3897, 0.6222, 0.3897, 0.5607, 0.3921, 0.5607, 0.3921, 0.5915, 0.3897, 0.5915, 0.3897, 0.5298, 0.3921, 0.5298, 0.3921, 0.5607, 0.3897, 0.5607, 0.3897, 0.4989, 0.3921, 0.4989, 0.3921, 0.5298, 0.3897, 0.5298, 0.3897, 0.4679, 0.3921, 0.4679, 0.3921, 0.4989, 0.3897, 0.4989, 0.3897, 0.4369, 0.3921, 0.4369, 0.3921, 0.4679, 0.3897, 0.4679, 0.3897, 0.406, 0.3921, 0.406, 0.3921, 0.4369, 0.3897, 0.4369, 0.3897, 0.3752, 0.3921, 0.3752, 0.3921, 0.406, 0.3897, 0.406, 0.3897, 0.3445, 0.3921, 0.3445, 0.3921, 0.3752, 0.3897, 0.3752, 0.3897, 0.314, 0.3921, 0.314, 0.3921, 0.3445, 0.3897, 0.3445, 0.3897, 0.2835, 0.3921, 0.2835, 0.3921, 0.314, 0.3897, 0.314, 0.3897, 0.2532, 0.3921, 0.2532, 0.3921, 0.2835, 0.3897, 0.2835, 0.1866, 0.2532, 0.1921, 0.2532, 0.1921, 0.2835, 0.1866, 0.2835, 0.1866, 0.2835, 0.1921, 0.2835, 0.1921, 0.314, 0.1866, 0.314, 0.1866, 0.314, 0.1921, 0.314, 0.1921, 0.3445, 0.1866, 0.3445, 0.1866, 0.3445, 0.1921, 0.3445, 0.1921, 0.3752, 0.1866, 0.3752, 0.1866, 0.3752, 0.1921, 0.3752, 0.1921, 0.406, 0.1866, 0.406, 0.1866, 0.406, 0.1921, 0.406, 0.1921, 0.4369, 0.1866, 0.4369, 0.1866, 0.4369, 0.1921, 0.4369, 0.1921, 0.4679, 0.1866, 0.4679, 0.1866, 0.4679, 0.1921, 0.4679, 0.1921, 0.4989, 0.1866, 0.4989, 0.1866, 0.4989, 0.1921, 0.4989, 0.1921, 0.5298, 0.1866, 0.5298, 0.1866, 0.5298, 0.1921, 0.5298, 0.1921, 0.5607, 0.1866, 0.5607, 0.1866, 0.5607, 0.1921, 0.5607, 0.1921, 0.5915, 0.1866, 0.5915, 0.1866, 0.5915, 0.1921, 0.5915, 0.1921, 0.6222, 0.1866, 0.6222, 0.1866, 0.6222, 0.1921, 0.6222, 0.1921, 0.6527, 0.1866, 0.6527, 0.1866, 0.6527, 0.1921, 0.6527, 0.1921, 0.6832, 0.1866, 0.6832, 0.1866, 0.6832, 0.1921, 0.6832, 0.1921, 0.7135, 0.1866, 0.7135, 0.1866, 0.7135, 0.1921, 0.7135, 0.1921, 0.7455, 0.1866, 0.7455, 0.1866, 0.7455, 0.1921, 0.7455, 0.1921, 0.7758, 0.1866, 0.7758, 0.1866, 0.7758, 0.1921, 0.7758, 0.1921, 0.8063, 0.1866, 0.8063, 0.1866, 0.8063, 0.1921, 0.8063, 0.1921, 0.8368, 0.1866, 0.8368, 0.1866, 0.8368, 0.1921, 0.8368, 0.1921, 0.8675, 0.1866, 0.8675, 0.1866, 0.8675, 0.1921, 0.8675, 0.1921, 0.8983, 0.1866, 0.8983, 0.1866, 0.8983, 0.1921, 0.8983, 0.1921, 0.9292, 0.1866, 0.9292, 0.1866, 0.9292, 0.1921, 0.9292, 0.1921, 0.9602, 0.1866, 0.9602, 0.1866, 0.9602, 0.1921, 0.9602, 0.1921, 0.9912, 0.1866, 0.9912, 0.1866, 0.006551, 0.1921, 0.006551, 0.1921, 0.03753, 0.1866, 0.03753, 0.1866, 0.03753, 0.1921, 0.03753, 0.1921, 0.06844, 0.1866, 0.06844, 0.1866, 0.06844, 0.1921, 0.06844, 0.1921, 0.09924, 0.1866, 0.09924, 0.1866, 0.09924, 0.1921, 0.09924, 0.1921, 0.1299, 0.1866, 0.1299, 0.1866, 0.1299, 0.1921, 0.1299, 0.1921, 0.1604, 0.1866, 0.1604, 0.1866, 0.1604, 0.1921, 0.1604, 0.1921, 0.1909, 0.1866, 0.1909, 0.1866, 0.1909, 0.1921, 0.1909, 0.1921, 0.2212, 0.1866, 0.2212, 0.1866, 0.2212, 0.1921, 0.2212, 0.1921, 0.2532, 0.1866, 0.2532, 0.177, 0.2212, 0.1825, 0.2212, 0.1825, 0.2532, 0.177, 0.2532, 0.177, 0.1909, 0.1825, 0.1909, 0.1825, 0.2212, 0.177, 0.2212, 0.177, 0.1604, 0.1825, 0.1604, 0.1825, 0.1909, 0.177, 0.1909, 0.177, 0.1299, 0.1825, 0.1299, 0.1825, 0.1604, 0.177, 0.1604, 0.177, 0.09924, 0.1825, 0.09924, 0.1825, 0.1299, 0.177, 0.1299, 0.177, 0.06844, 0.1825, 0.06844, 0.1825, 0.09924, 0.177, 0.09924, 0.177, 0.03753, 0.1825, 0.03753, 0.1825, 0.06844, 0.177, 0.06844, 0.177, 0.006551, 0.1825, 0.006551, 0.1825, 0.03753, 0.177, 0.03753, 0.177, 0.9602, 0.1825, 0.9602, 0.1825, 0.9912, 0.177, 0.9912, 0.177, 0.9292, 0.1825, 0.9292, 0.1825, 0.9602, 0.177, 0.9602, 0.177, 0.8983, 0.1825, 0.8983, 0.1825, 0.9292, 0.177, 0.9292, 0.177, 0.8675, 0.1825, 0.8675, 0.1825, 0.8983, 0.177, 0.8983, 0.177, 0.8368, 0.1825, 0.8368, 0.1825, 0.8675, 0.177, 0.8675, 0.177, 0.8063, 0.1825, 0.8063, 0.1825, 0.8368, 0.177, 0.8368, 0.177, 0.7758, 0.1825, 0.7758, 0.1825, 0.8063, 0.177, 0.8063, 0.177, 0.7455, 0.1825, 0.7455, 0.1825, 0.7758, 0.177, 0.7758, 0.177, 0.7135, 0.1825, 0.7135, 0.1825, 0.7455, 0.177, 0.7455, 0.177, 0.6832, 0.1825, 0.6832, 0.1825, 0.7135, 0.177, 0.7135, 0.177, 0.6527, 0.1825, 0.6527, 0.1825, 0.6832, 0.177, 0.6832, 0.177, 0.6222, 0.1825, 0.6222, 0.1825, 0.6527, 0.177, 0.6527, 0.177, 0.5915, 0.1825, 0.5915, 0.1825, 0.6222, 0.177, 0.6222, 0.177, 0.5607, 0.1825, 0.5607, 0.1825, 0.5915, 0.177, 0.5915, 0.177, 0.5298, 0.1825, 0.5298, 0.1825, 0.5607, 0.177, 0.5607, 0.177, 0.4989, 0.1825, 0.4989, 0.1825, 0.5298, 0.177, 0.5298, 0.177, 0.4679, 0.1825, 0.4679, 0.1825, 0.4989, 0.177, 0.4989, 0.177, 0.4369, 0.1825, 0.4369, 0.1825, 0.4679, 0.177, 0.4679, 0.177, 0.406, 0.1825, 0.406, 0.1825, 0.4369, 0.177, 0.4369, 0.177, 0.3752, 0.1825, 0.3752, 0.1825, 0.406, 0.177, 0.406, 0.177, 0.3445, 0.1825, 0.3445, 0.1825, 0.3752, 0.177, 0.3752, 0.177, 0.314, 0.1825, 0.314, 0.1825, 0.3445, 0.177, 0.3445, 0.177, 0.2835, 0.1825, 0.2835, 0.1825, 0.314, 0.177, 0.314, 0.177, 0.2532, 0.1825, 0.2532, 0.1825, 0.2835, 0.177, 0.2835, 0.1825, 0.2212, 0.1866, 0.2212, 0.1866, 0.2532, 0.1825, 0.2532, 0.1825, 0.1909, 0.1866, 0.1909, 0.1866, 0.2212, 0.1825, 0.2212, 0.1825, 0.1604, 0.1866, 0.1604, 0.1866, 0.1909, 0.1825, 0.1909, 0.1825, 0.1299, 0.1866, 0.1299, 0.1866, 0.1604, 0.1825, 0.1604, 0.1825, 0.09924, 0.1866, 0.09924, 0.1866, 0.1299, 0.1825, 0.1299, 0.1825, 0.06844, 0.1866, 0.06844, 0.1866, 0.09924, 0.1825, 0.09924, 0.1825, 0.03753, 0.1866, 0.03753, 0.1866, 0.06844, 0.1825, 0.06844, 0.1825, 0.006551, 0.1866, 0.006551, 0.1866, 0.03753, 0.1825, 0.03753, 0.1825, 0.9602, 0.1866, 0.9602, 0.1866, 0.9912, 0.1825, 0.9912, 0.1825, 0.9292, 0.1866, 0.9292, 0.1866, 0.9602, 0.1825, 0.9602, 0.1825, 0.8983, 0.1866, 0.8983, 0.1866, 0.9292, 0.1825, 0.9292, 0.1825, 0.8675, 0.1866, 0.8675, 0.1866, 0.8983, 0.1825, 0.8983, 0.1825, 0.8368, 0.1866, 0.8368, 0.1866, 0.8675, 0.1825, 0.8675, 0.1825, 0.8063, 0.1866, 0.8063, 0.1866, 0.8368, 0.1825, 0.8368, 0.1825, 0.7758, 0.1866, 0.7758, 0.1866, 0.8063, 0.1825, 0.8063, 0.1825, 0.7455, 0.1866, 0.7455, 0.1866, 0.7758, 0.1825, 0.7758, 0.1825, 0.7135, 0.1866, 0.7135, 0.1866, 0.7455, 0.1825, 0.7455, 0.1825, 0.6832, 0.1866, 0.6832, 0.1866, 0.7135, 0.1825, 0.7135, 0.1825, 0.6527, 0.1866, 0.6527, 0.1866, 0.6832, 0.1825, 0.6832, 0.1825, 0.6222, 0.1866, 0.6222, 0.1866, 0.6527, 0.1825, 0.6527, 0.1825, 0.5915, 0.1866, 0.5915, 0.1866, 0.6222, 0.1825, 0.6222, 0.1825, 0.5607, 0.1866, 0.5607, 0.1866, 0.5915, 0.1825, 0.5915, 0.1825, 0.5298, 0.1866, 0.5298, 0.1866, 0.5607, 0.1825, 0.5607, 0.1825, 0.4989, 0.1866, 0.4989, 0.1866, 0.5298, 0.1825, 0.5298, 0.1825, 0.4679, 0.1866, 0.4679, 0.1866, 0.4989, 0.1825, 0.4989, 0.1825, 0.4369, 0.1866, 0.4369, 0.1866, 0.4679, 0.1825, 0.4679, 0.1825, 0.406, 0.1866, 0.406, 0.1866, 0.4369, 0.1825, 0.4369, 0.1825, 0.3752, 0.1866, 0.3752, 0.1866, 0.406, 0.1825, 0.406, 0.1825, 0.3445, 0.1866, 0.3445, 0.1866, 0.3752, 0.1825, 0.3752, 0.1825, 0.314, 0.1866, 0.314, 0.1866, 0.3445, 0.1825, 0.3445, 0.1825, 0.2835, 0.1866, 0.2835, 0.1866, 0.314, 0.1825, 0.314, 0.1825, 0.2532, 0.1866, 0.2532, 0.1866, 0.2835, 0.1825, 0.2835, 0.1921, 0.2532, 0.1955, 0.2532, 0.1955, 0.2835, 0.1921, 0.2835, 0.1921, 0.2835, 0.1955, 0.2835, 0.1955, 0.314, 0.1921, 0.314, 0.1921, 0.314, 0.1955, 0.314, 0.1955, 0.3445, 0.1921, 0.3445, 0.1921, 0.3445, 0.1955, 0.3445, 0.1955, 0.3752, 0.1921, 0.3752, 0.1921, 0.3752, 0.1955, 0.3752, 0.1955, 0.406, 0.1921, 0.406, 0.1921, 0.406, 0.1955, 0.406, 0.1955, 0.4369, 0.1921, 0.4369, 0.1921, 0.4369, 0.1955, 0.4369, 0.1955, 0.4679, 0.1921, 0.4679, 0.1921, 0.4679, 0.1955, 0.4679, 0.1955, 0.4989, 0.1921, 0.4989, 0.1921, 0.4989, 0.1955, 0.4989, 0.1955, 0.5298, 0.1921, 0.5298, 0.1921, 0.5298, 0.1955, 0.5298, 0.1955, 0.5607, 0.1921, 0.5607, 0.1921, 0.5607, 0.1955, 0.5607, 0.1955, 0.5915, 0.1921, 0.5915, 0.1921, 0.5915, 0.1955, 0.5915, 0.1955, 0.6222, 0.1921, 0.6222, 0.1921, 0.6222, 0.1955, 0.6222, 0.1955, 0.6527, 0.1921, 0.6527, 0.1921, 0.6527, 0.1955, 0.6527, 0.1955, 0.6832, 0.1921, 0.6832, 0.1921, 0.6832, 0.1955, 0.6832, 0.1955, 0.7135, 0.1921, 0.7135, 0.1921, 0.7135, 0.1955, 0.7135, 0.1955, 0.7455, 0.1921, 0.7455, 0.1921, 0.7455, 0.1955, 0.7455, 0.1955, 0.7758, 0.1921, 0.7758, 0.1921, 0.7758, 0.1955, 0.7758, 0.1955, 0.8063, 0.1921, 0.8063, 0.1921, 0.8063, 0.1955, 0.8063, 0.1955, 0.8368, 0.1921, 0.8368, 0.1921, 0.8368, 0.1955, 0.8368, 0.1955, 0.8675, 0.1921, 0.8675, 0.1921, 0.8675, 0.1955, 0.8675, 0.1955, 0.8983, 0.1921, 0.8983, 0.1921, 0.8983, 0.1955, 0.8983, 0.1955, 0.9292, 0.1921, 0.9292, 0.1921, 0.9292, 0.1955, 0.9292, 0.1955, 0.9602, 0.1921, 0.9602, 0.1921, 0.9602, 0.1955, 0.9602, 0.1955, 0.9912, 0.1921, 0.9912, 0.1921, 0.006551, 0.1955, 0.006551, 0.1955, 0.03753, 0.1921, 0.03753, 0.1921, 0.03753, 0.1955, 0.03753, 0.1955, 0.06844, 0.1921, 0.06844, 0.1921, 0.06844, 0.1955, 0.06844, 0.1955, 0.09924, 0.1921, 0.09924, 0.1921, 0.09924, 0.1955, 0.09924, 0.1955, 0.1299, 0.1921, 0.1299, 0.1921, 0.1299, 0.1955, 0.1299, 0.1955, 0.1604, 0.1921, 0.1604, 0.1921, 0.1604, 0.1955, 0.1604, 0.1955, 0.1909, 0.1921, 0.1909, 0.1921, 0.1909, 0.1955, 0.1909, 0.1955, 0.2212, 0.1921, 0.2212, 0.1921, 0.2212, 0.1955, 0.2212, 0.1955, 0.2532, 0.1921, 0.2532, 0.1955, 0.2532, 0.3897, 0.2532, 0.3897, 0.2835, 0.1955, 0.2835, 0.1955, 0.2835, 0.3897, 0.2835, 0.3897, 0.314, 0.1955, 0.314, 0.1955, 0.314, 0.3897, 0.314, 0.3897, 0.3445, 0.1955, 0.3445, 0.1955, 0.3445, 0.3897, 0.3445, 0.3897, 0.3752, 0.1955, 0.3752, 0.1955, 0.3752, 0.3897, 0.3752, 0.3897, 0.406, 0.1955, 0.406, 0.1955, 0.406, 0.3897, 0.406, 0.3897, 0.4369, 0.1955, 0.4369, 0.1955, 0.4369, 0.3897, 0.4369, 0.3897, 0.4679, 0.1955, 0.4679, 0.1955, 0.4679, 0.3897, 0.4679, 0.3897, 0.4989, 0.1955, 0.4989, 0.1955, 0.4989, 0.3897, 0.4989, 0.3897, 0.5298, 0.1955, 0.5298, 0.1955, 0.5298, 0.3897, 0.5298, 0.3897, 0.5607, 0.1955, 0.5607, 0.1955, 0.5607, 0.3897, 0.5607, 0.3897, 0.5915, 0.1955, 0.5915, 0.1955, 0.5915, 0.3897, 0.5915, 0.3897, 0.6222, 0.1955, 0.6222, 0.1955, 0.6222, 0.3897, 0.6222, 0.3897, 0.6527, 0.1955, 0.6527, 0.1955, 0.6527, 0.3897, 0.6527, 0.3897, 0.6832, 0.1955, 0.6832, 0.1955, 0.6832, 0.3897, 0.6832, 0.3897, 0.7135, 0.1955, 0.7135, 0.6217, 0.9873, 0.5842, 0.9873, 0.5842, 0.9531, 0.6217, 0.9531, 0.1955, 0.7455, 0.3897, 0.7455, 0.3897, 0.7758, 0.1955, 0.7758, 0.1955, 0.7758, 0.3897, 0.7758, 0.3897, 0.8063, 0.1955, 0.8063, 0.1955, 0.8063, 0.3897, 0.8063, 0.3897, 0.8368, 0.1955, 0.8368, 0.1955, 0.8368, 0.3897, 0.8368, 0.3897, 0.8675, 0.1955, 0.8675, 0.1955, 0.8675, 0.3897, 0.8675, 0.3897, 0.8983, 0.1955, 0.8983, 0.1955, 0.8983, 0.3897, 0.8983, 0.3897, 0.9292, 0.1955, 0.9292, 0.1955, 0.9292, 0.3897, 0.9292, 0.3897, 0.9602, 0.1955, 0.9602, 0.1955, 0.9602, 0.3897, 0.9602, 0.3897, 0.9912, 0.1955, 0.9912, 0.1955, 0.006551, 0.3897, 0.006551, 0.3897, 0.03753, 0.1955, 0.03753, 0.1955, 0.03753, 0.3897, 0.03753, 0.3897, 0.06844, 0.1955, 0.06844, 0.1955, 0.06844, 0.3897, 0.06844, 0.3897, 0.09924, 0.1955, 0.09924, 0.1955, 0.09924, 0.3897, 0.09924, 0.3897, 0.1299, 0.1955, 0.1299, 0.1955, 0.1299, 0.3897, 0.1299, 0.3897, 0.1604, 0.1955, 0.1604, 0.1955, 0.1604, 0.3897, 0.1604, 0.3897, 0.1909, 0.1955, 0.1909, 0.1955, 0.1909, 0.3897, 0.1909, 0.3897, 0.2212, 0.1955, 0.2212, 0.5842, 0.6871, 0.6217, 0.6871, 0.6217, 0.7213, 0.5842, 0.7213, 0.7441, 0.7193, 0.7441, 0.9512, 0.7065, 0.9512, 0.7065, 0.7193, 0.6217, 0.7213, 0.6217, 0.9531, 0.5842, 0.9531, 0.5842, 0.7213, 0.7783, 0.7193, 0.7783, 0.9512, 0.7441, 0.9512, 0.7441, 0.7193, 0.55, 0.9531, 0.55, 0.7213, 0.5842, 0.7213, 0.5842, 0.9531, 0.6559, 0.7213, 0.6559, 0.9531, 0.6217, 0.9531, 0.6217, 0.7213, 0.6724, 0.9512, 0.6724, 0.7193, 0.7065, 0.7193, 0.7065, 0.9512, 0.7065, 0.6851, 0.7441, 0.6851, 0.7441, 0.7193, 0.7065, 0.7193, 0.7441, 0.9854, 0.7065, 0.9854, 0.7065, 0.9512, 0.7441, 0.9512, 0.3921, 0.03753, 0.3921, 0.006551, 0.4293, 0.006551, 0.4293, 0.03753, 0.3921, 0.6222, 0.3921, 0.5915, 0.4293, 0.5915, 0.4293, 0.6222, 0.3921, 0.06844, 0.3921, 0.03753, 0.4293, 0.03753, 0.4293, 0.06844, 0.3921, 0.6527, 0.3921, 0.6222, 0.4293, 0.6222, 0.4293, 0.6527, 0.3921, 0.09924, 0.3921, 0.06844, 0.4293, 0.06844, 0.4293, 0.09924, 0.3921, 0.6832, 0.3921, 0.6527, 0.4293, 0.6527, 0.4293, 0.6832, 0.3921, 0.2835, 0.3921, 0.2532, 0.4293, 0.2532, 0.4293, 0.2835, 0.3921, 0.1299, 0.3921, 0.09924, 0.4293, 0.09924, 0.4293, 0.1299, 0.3921, 0.7135, 0.3921, 0.6832, 0.4293, 0.6832, 0.4293, 0.7135, 0.3921, 0.314, 0.3921, 0.2835, 0.4293, 0.2835, 0.4293, 0.314, 0.3921, 0.1604, 0.3921, 0.1299, 0.4293, 0.1299, 0.4293, 0.1604, 0.3921, 0.7455, 0.3921, 0.7135, 0.4293, 0.7135, 0.4293, 0.7455, 0.3921, 0.3445, 0.3921, 0.314, 0.4293, 0.314, 0.4293, 0.3445, 0.3921, 0.1909, 0.3921, 0.1604, 0.4293, 0.1604, 0.4293, 0.1909, 0.3921, 0.7758, 0.3921, 0.7455, 0.4293, 0.7455, 0.4293, 0.7758, 0.3921, 0.3752, 0.3921, 0.3445, 0.4293, 0.3445, 0.4293, 0.3752, 0.3921, 0.2212, 0.3921, 0.1909, 0.4293, 0.1909, 0.4293, 0.2212, 0.3921, 0.8063, 0.3921, 0.7758, 0.4293, 0.7758, 0.4293, 0.8063, 0.3921, 0.406, 0.3921, 0.3752, 0.4293, 0.3752, 0.4293, 0.406, 0.3921, 0.2532, 0.3921, 0.2212, 0.4293, 0.2212, 0.4293, 0.2532, 0.3921, 0.8368, 0.3921, 0.8063, 0.4293, 0.8063, 0.4293, 0.8368, 0.3921, 0.4369, 0.3921, 0.406, 0.4293, 0.406, 0.4293, 0.4369, 0.3921, 0.8675, 0.3921, 0.8368, 0.4293, 0.8368, 0.4293, 0.8675, 0.3921, 0.4679, 0.3921, 0.4369, 0.4293, 0.4369, 0.4293, 0.4679, 0.3921, 0.8983, 0.3921, 0.8675, 0.4293, 0.8675, 0.4293, 0.8983, 0.3921, 0.4989, 0.3921, 0.4679, 0.4293, 0.4679, 0.4293, 0.4989, 0.3921, 0.9292, 0.3921, 0.8983, 0.4293, 0.8983, 0.4293, 0.9292, 0.3921, 0.5298, 0.3921, 0.4989, 0.4293, 0.4989, 0.4293, 0.5298, 0.3921, 0.9602, 0.3921, 0.9292, 0.4293, 0.9292, 0.4293, 0.9602, 0.3921, 0.5607, 0.3921, 0.5298, 0.4293, 0.5298, 0.4293, 0.5607, 0.3921, 0.9912, 0.3921, 0.9602, 0.4293, 0.9602, 0.4293, 0.9912, 0.3921, 0.5915, 0.3921, 0.5607, 0.4293, 0.5607, 0.4293, 0.5915, 0.4293, 0.8983, 0.4293, 0.8675, 0.4716, 0.8675, 0.4716, 0.8983, 0.4293, 0.4989, 0.4293, 0.4679, 0.4716, 0.4679, 0.4716, 0.4989, 0.4293, 0.9292, 0.4293, 0.8983, 0.4716, 0.8983, 0.4716, 0.9292, 0.4293, 0.5298, 0.4293, 0.4989, 0.4716, 0.4989, 0.4716, 0.5298, 0.4293, 0.9602, 0.4293, 0.9292, 0.4716, 0.9292, 0.4716, 0.9602, 0.4293, 0.5607, 0.4293, 0.5298, 0.4716, 0.5298, 0.4716, 0.5607, 0.4293, 0.9912, 0.4293, 0.9602, 0.4716, 0.9602, 0.4716, 0.9912, 0.4293, 0.5915, 0.4293, 0.5607, 0.4716, 0.5607, 0.4716, 0.5915, 0.4293, 0.03753, 0.4293, 0.006551, 0.4716, 0.006551, 0.4716, 0.03753, 0.4293, 0.6222, 0.4293, 0.5915, 0.4716, 0.5915, 0.4716, 0.6222, 0.4293, 0.06844, 0.4293, 0.03753, 0.4716, 0.03753, 0.4716, 0.06844, 0.4293, 0.6527, 0.4293, 0.6222, 0.4716, 0.6222, 0.4716, 0.6527, 0.4293, 0.09924, 0.4293, 0.06844, 0.4716, 0.06844, 0.4716, 0.09924, 0.4293, 0.6832, 0.4293, 0.6527, 0.4716, 0.6527, 0.4716, 0.6832, 0.4293, 0.2835, 0.4293, 0.2532, 0.4716, 0.2532, 0.4716, 0.2835, 0.4293, 0.1299, 0.4293, 0.09924, 0.4716, 0.09924, 0.4716, 0.1299, 0.4293, 0.7135, 0.4293, 0.6832, 0.4716, 0.6832, 0.4716, 0.7135, 0.4293, 0.314, 0.4293, 0.2835, 0.4716, 0.2835, 0.4716, 0.314, 0.4293, 0.1604, 0.4293, 0.1299, 0.4716, 0.1299, 0.4716, 0.1604, 0.4293, 0.7455, 0.4293, 0.7135, 0.4716, 0.7135, 0.4716, 0.7455, 0.4293, 0.3445, 0.4293, 0.314, 0.4716, 0.314, 0.4716, 0.3445, 0.4293, 0.1909, 0.4293, 0.1604, 0.4716, 0.1604, 0.4716, 0.1909, 0.4293, 0.7758, 0.4293, 0.7455, 0.4716, 0.7455, 0.4716, 0.7758, 0.4293, 0.3752, 0.4293, 0.3445, 0.4716, 0.3445, 0.4716, 0.3752, 0.4293, 0.2212, 0.4293, 0.1909, 0.4716, 0.1909, 0.4716, 0.2212, 0.4293, 0.8063, 0.4293, 0.7758, 0.4716, 0.7758, 0.4716, 0.8063, 0.4293, 0.406, 0.4293, 0.3752, 0.4716, 0.3752, 0.4716, 0.406, 0.4293, 0.2532, 0.4293, 0.2212, 0.4716, 0.2212, 0.4716, 0.2532, 0.4293, 0.8368, 0.4293, 0.8063, 0.4716, 0.8063, 0.4716, 0.8368, 0.4293, 0.4369, 0.4293, 0.406, 0.4716, 0.406, 0.4716, 0.4369, 0.4293, 0.8675, 0.4293, 0.8368, 0.4716, 0.8368, 0.4716, 0.8675, 0.4293, 0.4679, 0.4293, 0.4369, 0.4716, 0.4369, 0.4716, 0.4679, 0.4716, 0.7455, 0.4716, 0.7135, 0.5231, 0.7135, 0.5231, 0.7455, 0.4716, 0.3445, 0.4716, 0.314, 0.5231, 0.314, 0.5231, 0.3445, 0.4716, 0.1909, 0.4716, 0.1604, 0.5231, 0.1604, 0.5231, 0.1909, 0.4716, 0.7758, 0.4716, 0.7455, 0.5231, 0.7455, 0.5231, 0.7758, 0.4716, 0.3752, 0.4716, 0.3445, 0.5231, 0.3445, 0.5231, 0.3752, 0.4716, 0.2212, 0.4716, 0.1909, 0.5231, 0.1909, 0.5231, 0.2212, 0.4716, 0.8063, 0.4716, 0.7758, 0.5231, 0.7758, 0.5231, 0.8063, 0.4716, 0.406, 0.4716, 0.3752, 0.5231, 0.3752, 0.5231, 0.406, 0.4716, 0.2532, 0.4716, 0.2212, 0.5231, 0.2212, 0.5231, 0.2532, 0.4716, 0.8368, 0.4716, 0.8063, 0.5231, 0.8063, 0.5231, 0.8368, 0.4716, 0.4369, 0.4716, 0.406, 0.5231, 0.406, 0.5231, 0.4369, 0.4716, 0.8675, 0.4716, 0.8368, 0.5231, 0.8368, 0.5231, 0.8675, 0.4716, 0.4679, 0.4716, 0.4369, 0.5231, 0.4369, 0.5231, 0.4679, 0.4716, 0.8983, 0.4716, 0.8675, 0.5231, 0.8675, 0.5231, 0.8983, 0.4716, 0.4989, 0.4716, 0.4679, 0.5231, 0.4679, 0.5231, 0.4989, 0.4716, 0.9292, 0.4716, 0.8983, 0.5231, 0.8983, 0.5231, 0.9292, 0.4716, 0.5298, 0.4716, 0.4989, 0.5231, 0.4989, 0.5231, 0.5298, 0.4716, 0.9602, 0.4716, 0.9292, 0.5231, 0.9292, 0.5231, 0.9602, 0.4716, 0.5607, 0.4716, 0.5298, 0.5231, 0.5298, 0.5231, 0.5607, 0.4716, 0.9912, 0.4716, 0.9602, 0.5231, 0.9602, 0.5231, 0.9912, 0.4716, 0.5915, 0.4716, 0.5607, 0.5231, 0.5607, 0.5231, 0.5915, 0.4716, 0.03753, 0.4716, 0.006551, 0.5231, 0.006551, 0.5231, 0.03753, 0.4716, 0.6222, 0.4716, 0.5915, 0.5231, 0.5915, 0.5231, 0.6222, 0.4716, 0.06844, 0.4716, 0.03753, 0.5231, 0.03753, 0.5231, 0.06844, 0.4716, 0.6527, 0.4716, 0.6222, 0.5231, 0.6222, 0.5231, 0.6527, 0.4716, 0.09924, 0.4716, 0.06844, 0.5231, 0.06844, 0.5231, 0.09924, 0.4716, 0.6832, 0.4716, 0.6527, 0.5231, 0.6527, 0.5231, 0.6832, 0.4716, 0.2835, 0.4716, 0.2532, 0.5231, 0.2532, 0.5231, 0.2835, 0.4716, 0.1299, 0.4716, 0.09924, 0.5231, 0.09924, 0.5231, 0.1299, 0.4716, 0.7135, 0.4716, 0.6832, 0.5231, 0.6832, 0.5231, 0.7135, 0.4716, 0.314, 0.4716, 0.2835, 0.5231, 0.2835, 0.5231, 0.314, 0.4716, 0.1604, 0.4716, 0.1299, 0.5231, 0.1299, 0.5231, 0.1604, 0.681, 0.4371, 0.681, 0.447, 0.6783, 0.4567, 0.673, 0.4658, 0.6653, 0.474, 0.6555, 0.4809, 0.644, 0.4864, 0.6311, 0.4902, 0.6175, 0.4921, 0.6037, 0.4921, 0.5901, 0.4902, 0.5772, 0.4864, 0.5657, 0.4809, 0.5559, 0.474, 0.5482, 0.4658, 0.5429, 0.4567, 0.5402, 0.447, 0.5402, 0.4371, 0.5429, 0.4275, 0.5482, 0.4184, 0.5559, 0.4102, 0.5657, 0.4032, 0.5772, 0.3977, 0.5901, 0.3939, 0.6037, 0.392, 0.6175, 0.392, 0.6311, 0.3939, 0.644, 0.3977, 0.6555, 0.4032, 0.6653, 0.4102, 0.673, 0.4184, 0.6783, 0.4275])
me_cylinder.materials.append(mat_material_001)
me_cylinder.use_remesh_preserve_volume = False
me_cylinder.use_remesh_preserve_attributes = False
me_cylinder.use_mirror_vertex_groups = False
me_cylinder.update()

# ---- objects
ob_leftarm = bpy.data.objects.new('leftarm', me_cylinder_001)
ob_rightarm = bpy.data.objects.new('rightarm', me_cylinder_001)
ob_leftfin = bpy.data.objects.new('leftfin', me_plane_001)
ob_rightfin = bpy.data.objects.new('rightfin', me_plane_001)
ob_body = bpy.data.objects.new('body', me_cylinder)

# ---- transforms, parenting, visibility, modifiers, constraints
ob_leftarm.location = (-1.021, -0.2042, -1.667e-07)
ob_leftarm.rotation_euler = (-1.571, 1.668, -1.571)
ob_leftarm.scale = (0.1754, -0.1754, 1.675)
ob_leftarm.lineart.crease_threshold = 0.0
_m = ob_leftarm.modifiers.new('Auto Smooth', 'NODES')
_m.node_group = ng_auto_smooth
_gi = [s.identifier for s in ng_auto_smooth.interface.items_tree if s.item_type == 'SOCKET' and s.in_out == 'INPUT']
_m[_gi[1]] = 0.5236  # Angle
ob_rightarm.location = (-1.021, 0.2042, -1.667e-07)
ob_rightarm.rotation_euler = (-1.571, 1.473, -1.571)
ob_rightarm.scale = (0.1754, 0.1754, 1.675)
ob_rightarm.lineart.crease_threshold = 0.0
_m = ob_rightarm.modifiers.new('Auto Smooth', 'NODES')
_m.node_group = ng_auto_smooth
_gi = [s.identifier for s in ng_auto_smooth.interface.items_tree if s.item_type == 'SOCKET' and s.in_out == 'INPUT']
_m[_gi[1]] = 0.5236  # Angle
ob_leftfin.location = (0.0, 0.0, 0.0)
ob_leftfin.rotation_euler = (-8.814, 1.819e-16, 3.494e-16)
ob_leftfin.lineart.crease_threshold = 0.0
ob_rightfin.location = (0.0, 0.0, 0.0)
ob_rightfin.rotation_euler = (-0.6109, -1.819e-16, 3.494e-16)
ob_rightfin.lineart.crease_threshold = 0.0
ob_body.location = (0.0, 0.0, 0.0)
ob_body.rotation_euler = (-1.571, 1.473, -1.571)
ob_body.scale = (0.25, 0.25, 1.675)
ob_body.lineart.crease_threshold = 0.0
_m = ob_body.modifiers.new('Auto Smooth', 'NODES')
_m.node_group = ng_auto_smooth
_gi = [s.identifier for s in ng_auto_smooth.interface.items_tree if s.item_type == 'SOCKET' and s.in_out == 'INPUT']
_m[_gi[1]] = 0.2478  # Angle

# ---- collection membership
col_collection_1.objects.link(ob_leftarm)
col_collection_1.objects.link(ob_rightarm)
col_collection_1.objects.link(ob_leftfin)
col_collection_1.objects.link(ob_rightfin)
col_collection_1.objects.link(ob_body)

# ---- scene / render settings (as saved in the file)
scene.frame_start = 1; scene.frame_end = 250; scene.frame_set(1)
scene.render.engine = 'BLENDER_EEVEE_NEXT'
scene.render.resolution_percentage = 50
scene.render.dither_intensity = 0.0
scene.render.bake_margin = 2
scene.cycles.use_denoising = False
scene.cycles.samples = 128
scene.cycles.sampling_pattern = 'TABULATED_SOBOL'
scene.cycles.use_adaptive_sampling = False
scene.cycles.use_light_tree = False
scene.cycles.blur_glossy = 0.0
scene.cycles.sample_clamp_indirect = 0.0
scene.view_settings.view_transform = 'Standard'
bpy.context.view_layer.update()

# ---- added for rendering (the .blend has no active camera and no usable light): camera, sun
cam_auto = bpy.data.cameras.new('AutoCamera')
cam_auto.lens = 50.0
cam_auto.sensor_width = 36.0
cam_auto.clip_end = 1000.0
ob_auto_camera = bpy.data.objects.new('AutoCamera', cam_auto)
scene.collection.objects.link(ob_auto_camera)
ob_auto_camera.location = (3.11451, -3.79363, 2.51453)
ob_auto_camera.rotation_euler = (1.09748, -7.21219e-08, 0.694738)
scene.camera = ob_auto_camera
light_auto_sun = bpy.data.lights.new('AutoSun', 'SUN')
light_auto_sun.energy = 3.0
light_auto_sun.angle = 0.0523599
ob_auto_sun = bpy.data.objects.new('AutoSun', light_auto_sun)
scene.collection.objects.link(ob_auto_sun)
ob_auto_sun.rotation_euler = (0.872665, 0.174533, 0.523599)
bpy.context.view_layer.update()
